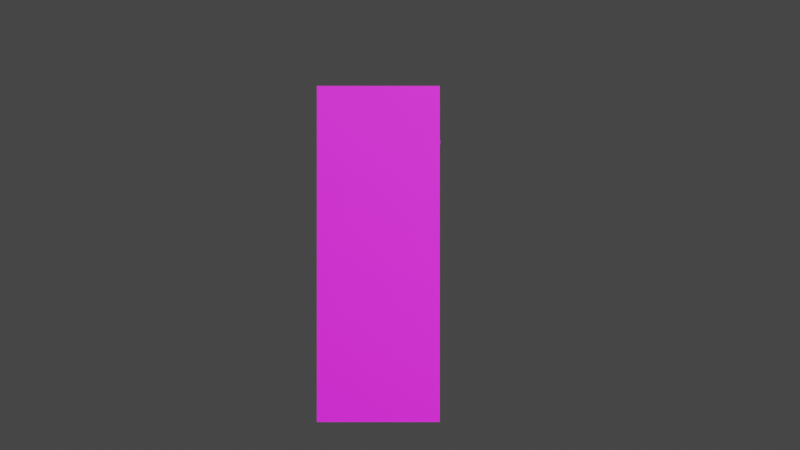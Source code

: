 # Source: 8_0.blend  (saved by Blender 3.4.6; exported with 4.5.12 LTS)
import bpy
from mathutils import Matrix  # noqa: F401  (used for matrix-valued properties, if any)

bpy.ops.wm.read_factory_settings(use_empty=True)
scene = bpy.context.scene
scene.name = 'Scene'

# ---- collections
col_collection = bpy.data.collections.new('Collection'); scene.collection.children.link(col_collection)

# ---- images (referenced by path relative to the original .blend; pixels are not part of the script)
import os
ASSET_DIR = os.environ.get("B2B_ASSET_DIR", "")  # directory of the original .blend (textures are referenced by path, not embedded)
HERE = os.path.dirname(os.path.abspath(__file__))  # packed textures are extracted next to this script under _unpacked/

def load_image(name, relpath, width, height, colorspace="sRGB"):
    """Load a texture the original file referenced (path relative to the .blend, or extracted next to this script)."""
    p = next((c for c in (os.path.join(HERE, relpath), os.path.join(ASSET_DIR, relpath)) if relpath and os.path.exists(c)), "")
    if p:
        img = bpy.data.images.load(p, check_existing=True)
        img.name = name
    else:  # same state as the original file: an image datablock whose file is absent (Cycles renders it pink)
        img = bpy.data.images.new(name, width, height)
        img.source = "FILE"
        img.filepath = "//" + (relpath or name)
    img.colorspace_settings.name = colorspace
    return img
img_8_0_png = load_image('8-0.PNG', '8-0.PNG', 1024, 1024, 'sRGB')
img_8_0_norm_png = load_image('8-0_norm.png', '8-0_norm.png', 1024, 1024, 'sRGB')
img_8_0_spec_png = load_image('8-0_spec.png', '8-0_spec.png', 1024, 1024, 'sRGB')

# ---- materials (node trees are filled in below, after node groups)
mat_8_0 = bpy.data.materials.new('8-0')
mat_8_0.surface_render_method = 'BLENDED'
mat_8_0.blend_method = 'BLEND'
mat_8_0.use_transparency_overlap = False
mat_8_0.show_transparent_back = False
mat_8_0.use_backface_culling = True

# ---- material node trees
mat_8_0.use_nodes = True; mat_8_0.node_tree.nodes.clear()
_N = mat_8_0.node_tree.nodes; _L = mat_8_0.node_tree.links
n0 = _N.new('ShaderNodeBsdfPrincipled'); n0.name = 'Principled BSDF'; n0.location = (0, 300)
n0.distribution = 'GGX'
n0.subsurface_method = 'RANDOM_WALK_SKIN'
n0.inputs[3].default_value = 1.45
n0.inputs[27].default_value = (0.0, 0.0, 0.0, 1.0)
n0.inputs[28].default_value = 1.0
n1 = _N.new('ShaderNodeOutputMaterial'); n1.name = 'Material Output'; n1.location = (300, 300)
n2 = _N.new('ShaderNodeTexImage'); n2.name = 'Image Texture'; n2.location = (-555, 295)
n2.image = img_8_0_png
n2.interpolation = 'Closest'
n2.extension = 'CLIP'
n3 = _N.new('ShaderNodeTexImage'); n3.name = 'Image Texture.001'; n3.location = (-525, -44)
n3.image = img_8_0_norm_png
n3.interpolation = 'Closest'
n4 = _N.new('ShaderNodeTexImage'); n4.name = 'Image Texture.002'; n4.location = (-883, -66)
n4.image = img_8_0_spec_png
n5 = _N.new('ShaderNodeInvert'); n5.name = 'Invert'; n5.location = (-180, -31)
_L.new(n2.outputs[0], n0.inputs[0])
_L.new(n2.outputs[1], n0.inputs[4])
_L.new(n0.outputs[0], n1.inputs[0])
_L.new(n3.outputs[0], n0.inputs[5])
_L.new(n4.outputs[0], n0.inputs[1])
_L.new(n4.outputs[0], n0.inputs[13])
_L.new(n4.outputs[0], n5.inputs[1])
_L.new(n5.outputs[0], n0.inputs[2])
n1.is_active_output = True

# ---- world
world_world = bpy.data.worlds.new('World'); scene.world = world_world
world_world.use_nodes = True; world_world.node_tree.nodes.clear()
_N = world_world.node_tree.nodes; _L = world_world.node_tree.links
n0 = _N.new('ShaderNodeOutputWorld'); n0.name = 'World Output'; n0.location = (300, 300)
n1 = _N.new('ShaderNodeBackground'); n1.name = 'Background'; n1.location = (10, 300)
n1.inputs[0].default_value = (0.05088, 0.05088, 0.05088, 1.0)
_L.new(n1.outputs[0], n0.inputs[0])
n0.is_active_output = True
world_world.color = (0.05088, 0.05088, 0.05088)
world_world.use_sun_shadow = False
world_world.sun_shadow_jitter_overblur = 0.0

# ---- cameras
cam_camera = bpy.data.cameras.new('Camera')
cam_camera.clip_end = 100.0
cam_camera.ortho_scale = 7.314

# ---- lights
light_light = bpy.data.lights.new('Light', 'SUN')
light_light.transmission_factor = 0.0
light_light.angle = 0.1993
light_light.energy = 5.0
light_light.shadow_soft_size = 0.1
light_light.shadow_cascade_max_distance = 1000.0

# ---- meshes
me_8_0 = bpy.data.meshes.new('8-0')
me_8_0.from_pydata([(-0.1826, -0.5, 0.0), (0.1826, -0.5, 0.0), (-0.1826, 0.5, 0.0), (0.1826, 0.5, 0.0)], [], [(0, 1, 3, 2)])
_uv = me_8_0.uv_layers.new(name='UVMap')
_uv.uv.foreach_set('vector', [0.0, 0.0, 1.0, 0.0, 1.0, 1.0, 0.0, 1.0])
me_8_0.materials.append(mat_8_0)
me_8_0.update()
me_cube = bpy.data.meshes.new('Cube')
me_cube.from_pydata([(-2.98e-08, -0.05225, -0.01718), (-2.98e-08, -0.05225, 0.02614), (-0.05225, 1.722e-09, -0.01718), (-0.05225, 1.722e-09, 0.02614), (0.05225, 1.339e-08, -0.01718), (0.05225, 1.339e-08, 0.02614), (-1.813e-08, 0.05225, -0.01718), (-1.813e-08, 0.05225, 0.02614), (-0.04363, 2.72e-09, -0.02408), (-2.98e-08, -0.04363, -0.02408), (-2.006e-08, 0.04363, -0.02408), (0.04363, 1.247e-08, -0.02408), (-2.98e-08, -0.04706, 0.02934), (-0.04706, 2.323e-09, 0.02934), (-1.929e-08, 0.04706, 0.02934), (0.04706, 1.284e-08, 0.02934), (-2.98e-08, -0.05225, 0.03331), (-0.05225, 1.722e-09, 0.03331), (-1.813e-08, 0.05225, 0.03331), (0.05225, 1.339e-08, 0.03331), (-2.98e-08, -0.03049, 0.05151), (-0.03049, 4.241e-09, 0.05151), (-2.299e-08, 0.03049, 0.05151), (0.03049, 1.105e-08, 0.05151), (0.0005277, -0.0425, 0.07387), (-0.04737, 2.609e-09, 0.07292), (-1.922e-08, 0.04737, 0.07292), (0.04251, -0.0005137, 0.07387), (0.0005277, -0.02622, 0.09253), (-0.02518, -0.0005137, 0.09253), (0.0005277, 0.02519, 0.09253), (0.02623, -0.0005137, 0.09253), (0.0003163, -0.04202, 0.07387), (-0.04167, -3.001e-05, 0.07387), (0.0003163, 0.04196, 0.07387), (0.0423, -3e-05, 0.07387), (0.0005277, -0.02622, 0.3281), (-0.02518, -0.0005137, 0.3281), (0.0005277, 0.02519, 0.3281), (0.02623, -0.0005137, 0.3281), (0.0005277, -0.01897, 0.3347), (-0.01793, -0.0005137, 0.3347), (0.0005277, 0.01795, 0.3347), (0.01899, -0.0005137, 0.3347), (0.0005277, -0.02444, 0.3382), (-0.0234, -0.0005137, 0.3382), (0.0005277, 0.02342, 0.3382), (0.02446, -0.0005137, 0.3382), (0.0005277, -0.02444, 0.3561), (-0.0234, -0.0005137, 0.3561), (0.0005277, 0.02342, 0.3561), (0.02446, -0.0005137, 0.3561), (0.0005277, -0.01576, 0.3591), (-0.01472, -0.0005137, 0.3591), (0.0005277, 0.01473, 0.3591), (0.01577, -0.0005137, 0.3591), (0.0005277, -0.01978, 0.3643), (-0.01874, -0.0005137, 0.3643), (0.0005277, 0.01875, 0.3643), (0.01979, -0.0005137, 0.3643), (0.0005277, -0.01978, 0.3876), (-0.01874, -0.0005137, 0.3876), (0.0005277, 0.01875, 0.3876), (0.01979, -0.0005137, 0.3876), (0.0005277, -0.01978, 0.391), (-0.01874, -0.0005137, 0.391), (0.0005277, 0.01875, 0.391), (0.01979, -0.0005137, 0.391), (0.0005277, -0.01417, 0.3935), (-0.01874, 0.005095, 0.3935), (0.0005277, 0.02436, 0.3935), (0.01979, 0.005095, 0.3935), (0.0005277, -0.03581, 0.4035), (-0.04037, 0.005095, 0.4035), (0.0005277, 0.046, 0.4035), (0.04143, 0.005095, 0.4035), (0.0005277, -0.01328, 0.4126), (-0.01785, 0.005095, 0.4126), (0.0005277, 0.02347, 0.4126), (0.0189, 0.005095, 0.4126), (0.0005277, -0.01328, 0.4201), (-0.01785, 0.005095, 0.4201), (0.0005277, 0.02347, 0.4201), (0.0189, 0.005095, 0.4201), (0.0002899, -0.01307, 0.4209), (-0.008112, 0.005095, 0.4219), (0.0002899, 0.007538, 0.4209), (0.01059, -0.002765, 0.4209), (0.0002899, -0.01307, 0.4843), (-0.01001, -0.002765, 0.4843), (0.0002899, 0.007538, 0.4843), (0.01059, -0.002765, 0.4843), (-0.01001, -0.002765, 0.5047), (-0.006855, -0.002765, 0.5137), (-0.01359, -0.002765, 0.5212), (-0.01001, -0.03255, 0.4843), (-0.01001, -0.03255, 0.5047), (-0.01001, -0.06569, 0.4667), (-0.01001, -0.06569, 0.4871), (-0.007317, -0.061, 0.4708), (-0.007317, -0.061, 0.4871), (0.0002899, 0.007538, 0.5122), (0.01059, -0.002765, 0.5122), (0.0002899, -0.01307, 0.5122), (-0.2072, -0.07278, 0.4736), (-0.2072, -0.07278, 0.4944), (-0.2072, -0.04977, 0.4736), (-0.2072, -0.04977, 0.4944), (-0.1782, -0.07278, 0.4736), (-0.1782, -0.07278, 0.4944), (-0.1782, -0.04977, 0.4736), (-0.1782, -0.04977, 0.4944), (-0.2654, -0.04663, 0.4736), (-0.2654, -0.04663, 0.5003), (-0.2654, -0.02886, 0.4736), (-0.2654, -0.02886, 0.5003), (-0.2504, -0.04663, 0.4736), (-0.2504, -0.04663, 0.5003), (-0.2504, -0.02886, 0.4736), (-0.2504, -0.02886, 0.5003), (-0.2701, -0.06318, 0.4736), (-0.2701, -0.06318, 0.6103), (-0.2701, -0.04363, 0.4736), (-0.2701, -0.04363, 0.6103), (-0.255, -0.06318, 0.4736), (-0.255, -0.06318, 0.6103), (-0.255, -0.04363, 0.4736), (-0.255, -0.04363, 0.6103), (-0.3114, -0.1631, 0.4736), (-0.3114, -0.1631, 0.6062), (-0.3114, -0.1049, 0.4736), (-0.3114, -0.1049, 0.6062), (-0.1258, -0.1631, 0.4736), (-0.1258, -0.1631, 0.6062), (-0.1258, -0.1049, 0.4736), (-0.1258, -0.1049, 0.6062), (-0.003128, -0.004293, 0.4968), (-0.003128, -0.004293, 0.5058), (-0.003128, 0.006882, 0.4968), (-0.003128, 0.006882, 0.5058), (0.01005, -0.004293, 0.4968), (0.01005, -0.004293, 0.5058), (0.01005, 0.006882, 0.4968), (0.01005, 0.006882, 0.5058), (0.01005, 0.03362, 0.4932), (-0.003128, 0.03362, 0.4932), (-0.003128, 0.03576, 0.5018), (0.01005, 0.03576, 0.5018), (0.003576, 0.04675, 0.4835), (0.003576, 0.05197, 0.4908), (0.005395, 0.05848, 0.4691), (0.005395, 0.06668, 0.4727), (-0.003128, 0.04675, 0.4835), (-0.003128, 0.05197, 0.4908), (-0.003128, 0.05848, 0.4691), (-0.003128, 0.06668, 0.4727), (-0.002784, -0.004293, 0.4989), (-0.002784, -0.004293, 0.5039), (-0.002784, 0.001979, 0.4989), (-0.002784, 0.001979, 0.5039), (-0.002784, 0.01699, 0.4969), (-0.002784, 0.01818, 0.5017), (-0.001416, 0.02435, 0.4914), (-0.001416, 0.02728, 0.4955), (-0.01165, 0.05848, 0.4691), (-0.01165, 0.06668, 0.4727), (-0.003128, -0.01547, 0.4968), (-0.003128, -0.01547, 0.5058), (0.01005, -0.01547, 0.4968), (0.01005, -0.01547, 0.5058), (0.01005, -0.04221, 0.4932), (-0.003128, -0.04221, 0.4932), (-0.003128, -0.04434, 0.5018), (0.01005, -0.04434, 0.5018), (0.003576, -0.05533, 0.4835), (0.003576, -0.06055, 0.4908), (0.005395, -0.06706, 0.4691), (0.005395, -0.07527, 0.4727), (-0.003128, -0.05533, 0.4835), (-0.003128, -0.06055, 0.4908), (-0.003128, -0.06706, 0.4691), (-0.003128, -0.07527, 0.4727), (-0.002784, -0.01056, 0.4989), (-0.002784, -0.01056, 0.5039), (-0.002784, -0.02557, 0.4969), (-0.002784, -0.02677, 0.5017), (-0.001416, -0.03294, 0.4914), (-0.001416, -0.03587, 0.4955), (-0.01165, -0.06706, 0.4691), (-0.01165, -0.07527, 0.4727), (0.0002899, 0.007538, 0.5195), (0.01059, -0.002765, 0.5195), (0.0002899, -0.01307, 0.5195), (0.00029, -0.02938, 0.5819), (0.01059, -0.03968, 0.5819), (0.00029, -0.04999, 0.5819), (0.0002899, 0.04455, 0.586), (0.01059, 0.03425, 0.586), (0.0002899, 0.02394, 0.586), (0.00029, -0.02938, 0.6242), (0.01059, -0.03968, 0.6242), (0.00029, -0.04999, 0.6242), (0.0002899, 0.04455, 0.6282), (0.01059, 0.03425, 0.6282), (0.0002899, 0.02394, 0.6282), (0.00029, -0.01034, 0.6509), (0.01059, -0.02065, 0.6509), (0.0002899, -0.03095, 0.6509), (0.0002899, 0.02478, 0.6508), (0.01059, 0.01448, 0.6508), (0.0002899, 0.004177, 0.6508), (0.00029, -0.009979, 0.6523), (0.01059, -0.01235, 0.6623), (0.00029, -0.01472, 0.6723), (0.0002899, 0.007492, 0.6723), (0.01059, 0.005548, 0.6622), (0.0002899, 0.003604, 0.652), (0.0002899, -0.003336, 0.677), (0.01059, -0.003122, 0.6669), (0.0002899, -0.002908, 0.6568), (-0.005977, -0.06253, 0.9473), (-0.005977, -0.116, 0.9226), (-0.005977, 0.118, 0.713), (-0.005977, 0.118, 0.9226), (-0.005977, -0.1803, 0.8178), (-0.005977, 0.1823, 0.8178), (-0.005977, 0.09108, 0.8178), (-0.005977, 0.06336, 0.9473), (-0.005977, -0.06253, 0.6883), (-0.005977, -0.0001173, 0.6733), (-0.005977, -0.0902, 0.8178), (-0.005977, -0.0001173, 0.8178), (-0.005977, -0.0001173, 0.8892), (-0.005977, -0.0001173, 0.7455), (-0.005977, -0.07356, 0.7588), (-0.005977, -0.07374, 0.8761), (-0.005977, 0.07463, 0.8761), (-0.005977, 0.07444, 0.7588), (0.0125, 0.1931, 0.825), (0.0125, 0.1894, 0.8553), (0.0125, 0.1784, 0.8845), (0.0125, 0.1606, 0.9113), (0.0125, 0.1366, 0.9349), (0.0125, 0.1073, 0.9542), (0.0125, 0.07395, 0.9686), (0.0125, 0.03774, 0.9774), (0.0125, 7.969e-05, 0.9804), (0.0125, -0.03758, 0.9774), (0.0125, -0.07379, 0.9686), (0.0125, -0.1072, 0.9542), (0.0125, -0.1364, 0.9349), (0.0125, -0.1604, 0.9113), (0.0125, -0.1783, 0.8845), (0.0125, -0.1892, 0.8553), (0.0125, -0.193, 0.825), (0.0125, -0.1892, 0.7947), (0.0125, -0.1783, 0.7656), (0.0125, -0.1604, 0.7387), (0.0125, -0.1364, 0.7152), (0.0125, -0.1072, 0.6958), (0.0125, -0.07379, 0.6815), (0.0125, -0.03758, 0.6726), (0.0125, 7.969e-05, 0.6697), (0.0125, 0.03774, 0.6726), (0.0125, 0.07395, 0.6815), (0.0125, 0.1073, 0.6958), (0.0125, 0.1366, 0.7152), (0.0125, 0.1606, 0.7387), (0.0125, 0.1784, 0.7656), (0.0125, 0.1894, 0.7947), (-0.004693, 0.1931, 0.825), (-0.004693, 0.1894, 0.8553), (-0.004693, 0.1784, 0.8845), (-0.004693, 0.1606, 0.9113), (-0.004693, 0.1366, 0.9349), (-0.004693, 0.1073, 0.9542), (-0.004693, 0.07395, 0.9686), (-0.004693, 0.03774, 0.9774), (-0.004693, 7.969e-05, 0.9804), (-0.004693, -0.03758, 0.9774), (-0.004693, -0.07379, 0.9686), (-0.004693, -0.1072, 0.9542), (-0.004693, -0.1364, 0.9349), (-0.004693, -0.1604, 0.9113), (-0.004693, -0.1783, 0.8845), (-0.004693, -0.1892, 0.8553), (-0.004693, -0.193, 0.825), (-0.004693, -0.1892, 0.7947), (-0.004693, -0.1783, 0.7656), (-0.004693, -0.1604, 0.7387), (-0.004693, -0.1364, 0.7152), (-0.004693, -0.1072, 0.6958), (-0.004693, -0.07379, 0.6815), (-0.004693, -0.03758, 0.6726), (-0.004693, 7.969e-05, 0.6697), (-0.004693, 0.03774, 0.6726), (-0.004693, 0.07395, 0.6815), (-0.004693, 0.1073, 0.6958), (-0.004693, 0.1366, 0.7152), (-0.004693, 0.1606, 0.7387), (-0.004693, 0.1784, 0.7656), (-0.004693, 0.1894, 0.7947), (-1.813e-08, 0.05225, -0.01718), (-1.813e-08, 0.05225, 0.02614), (0.05225, 1.339e-08, 0.02614), (0.05225, 1.339e-08, -0.01718), (0.05225, 1.339e-08, -0.01718), (0.05225, 1.339e-08, 0.02614), (-2.98e-08, -0.05225, 0.02614), (-2.98e-08, -0.05225, -0.01718), (0.05225, 1.339e-08, 0.02614), (-1.813e-08, 0.05225, 0.02614), (-1.929e-08, 0.04706, 0.02934), (0.04706, 1.284e-08, 0.02934), (-0.04363, 2.72e-09, -0.02408), (-2.006e-08, 0.04363, -0.02408), (0.04363, 1.247e-08, -0.02408), (-2.98e-08, -0.04363, -0.02408), (-1.813e-08, 0.05225, -0.01718), (0.05225, 1.339e-08, -0.01718), (0.04363, 1.247e-08, -0.02408), (-2.006e-08, 0.04363, -0.02408), (0.05225, 1.339e-08, -0.01718), (-2.98e-08, -0.05225, -0.01718), (-2.98e-08, -0.04363, -0.02408), (0.04363, 1.247e-08, -0.02408), (0.04706, 1.284e-08, 0.02934), (-1.929e-08, 0.04706, 0.02934), (-1.813e-08, 0.05225, 0.03331), (0.05225, 1.339e-08, 0.03331), (-2.98e-08, -0.05225, 0.02614), (0.05225, 1.339e-08, 0.02614), (0.04706, 1.284e-08, 0.02934), (-2.98e-08, -0.04706, 0.02934), (0.05225, 1.339e-08, 0.03331), (-1.813e-08, 0.05225, 0.03331), (-2.299e-08, 0.03049, 0.05151), (0.03049, 1.105e-08, 0.05151), (-2.98e-08, -0.04706, 0.02934), (0.04706, 1.284e-08, 0.02934), (0.05225, 1.339e-08, 0.03331), (-2.98e-08, -0.05225, 0.03331), (-2.98e-08, -0.03049, 0.05151), (0.03049, 1.105e-08, 0.05151), (0.04251, -0.0005137, 0.07387), (0.0005277, -0.0425, 0.07387), (-2.98e-08, -0.05225, 0.03331), (0.05225, 1.339e-08, 0.03331), (0.03049, 1.105e-08, 0.05151), (-2.98e-08, -0.03049, 0.05151), (0.04251, -0.0005137, 0.07387), (-1.922e-08, 0.04737, 0.07292), (0.0005277, 0.02519, 0.09253), (0.02623, -0.0005137, 0.09253), (0.03049, 1.105e-08, 0.05151), (-2.299e-08, 0.03049, 0.05151), (-1.922e-08, 0.04737, 0.07292), (0.04251, -0.0005137, 0.07387), (0.0005277, -0.0425, 0.07387), (0.04251, -0.0005137, 0.07387), (0.02623, -0.0005137, 0.09253), (0.0005277, -0.02622, 0.09253), (0.04251, -0.0005137, 0.07387), (-1.922e-08, 0.04737, 0.07292), (0.0003163, 0.04196, 0.07387), (0.0423, -3e-05, 0.07387), (0.02623, -0.0005137, 0.3281), (0.0005277, 0.02519, 0.3281), (0.0005277, 0.01795, 0.3347), (0.01899, -0.0005137, 0.3347), (0.0005277, -0.02622, 0.09253), (0.02623, -0.0005137, 0.09253), (0.02623, -0.0005137, 0.3281), (0.0005277, -0.02622, 0.3281), (0.02623, -0.0005137, 0.09253), (0.0005277, 0.02519, 0.09253), (0.0005277, 0.02519, 0.3281), (0.02623, -0.0005137, 0.3281), (0.0005277, -0.01897, 0.3347), (0.01899, -0.0005137, 0.3347), (0.02446, -0.0005137, 0.3382), (0.0005277, -0.02444, 0.3382), (0.0005277, -0.02622, 0.3281), (0.02623, -0.0005137, 0.3281), (0.01899, -0.0005137, 0.3347), (0.0005277, -0.01897, 0.3347), (0.01899, -0.0005137, 0.3347), (0.0005277, 0.01795, 0.3347), (0.0005277, 0.02342, 0.3382), (0.02446, -0.0005137, 0.3382), (0.02446, -0.0005137, 0.3561), (0.0005277, 0.02342, 0.3561), (0.0005277, 0.01473, 0.3591), (0.01577, -0.0005137, 0.3591), (0.02446, -0.0005137, 0.3382), (0.0005277, 0.02342, 0.3382), (0.0005277, 0.02342, 0.3561), (0.02446, -0.0005137, 0.3561), (0.0005277, -0.02444, 0.3382), (0.02446, -0.0005137, 0.3382), (0.02446, -0.0005137, 0.3561), (0.0005277, -0.02444, 0.3561), (0.0005277, -0.01576, 0.3591), (0.01577, -0.0005137, 0.3591), (0.01979, -0.0005137, 0.3643), (0.0005277, -0.01978, 0.3643), (0.0005277, -0.02444, 0.3561), (0.02446, -0.0005137, 0.3561), (0.01577, -0.0005137, 0.3591), (0.0005277, -0.01576, 0.3591), (0.01979, -0.0005137, 0.3643), (0.0005277, 0.01875, 0.3643), (0.0005277, 0.01875, 0.3876), (0.01979, -0.0005137, 0.3876), (0.01577, -0.0005137, 0.3591), (0.0005277, 0.01473, 0.3591), (0.0005277, 0.01875, 0.3643), (0.01979, -0.0005137, 0.3643), (0.01979, -0.0005137, 0.3876), (0.0005277, 0.01875, 0.3876), (0.0005277, 0.01875, 0.391), (0.01979, -0.0005137, 0.391), (0.0005277, -0.01978, 0.3643), (0.01979, -0.0005137, 0.3643), (0.01979, -0.0005137, 0.3876), (0.0005277, -0.01978, 0.3876), (0.0005277, -0.01978, 0.391), (0.01979, -0.0005137, 0.391), (0.01979, 0.005095, 0.3935), (0.0005277, -0.01417, 0.3935), (0.0005277, -0.01978, 0.3876), (0.01979, -0.0005137, 0.3876), (0.01979, -0.0005137, 0.391), (0.0005277, -0.01978, 0.391), (0.01979, 0.005095, 0.3935), (0.0005277, 0.02436, 0.3935), (0.0005277, 0.046, 0.4035), (0.04143, 0.005095, 0.4035), (0.01979, -0.0005137, 0.391), (0.0005277, 0.01875, 0.391), (0.0005277, 0.02436, 0.3935), (0.01979, 0.005095, 0.3935), (0.0005277, -0.01417, 0.3935), (0.01979, 0.005095, 0.3935), (0.04143, 0.005095, 0.4035), (0.0005277, -0.03581, 0.4035), (0.0005277, -0.01328, 0.4126), (0.0189, 0.005095, 0.4126), (0.0189, 0.005095, 0.4201), (0.0005277, -0.01328, 0.4201), (0.0005277, -0.03581, 0.4035), (0.04143, 0.005095, 0.4035), (0.0189, 0.005095, 0.4126), (0.0005277, -0.01328, 0.4126), (0.04143, 0.005095, 0.4035), (0.0005277, 0.046, 0.4035), (0.0005277, 0.02347, 0.4126), (0.0189, 0.005095, 0.4126), (0.0189, 0.005095, 0.4201), (0.0005277, 0.02347, 0.4201), (0.0002899, 0.007538, 0.4209), (0.01059, -0.002765, 0.4209), (0.0189, 0.005095, 0.4126), (0.0005277, 0.02347, 0.4126), (0.0005277, 0.02347, 0.4201), (0.0189, 0.005095, 0.4201), (0.0002899, -0.01307, 0.4209), (0.01059, -0.002765, 0.4209), (0.01059, -0.002765, 0.4843), (0.0002899, -0.01307, 0.4843), (0.0005277, -0.01328, 0.4201), (0.0189, 0.005095, 0.4201), (0.01059, -0.002765, 0.4209), (0.0002899, -0.01307, 0.4209), (0.01059, -0.002765, 0.4209), (0.0002899, 0.007538, 0.4209), (0.0002899, 0.007538, 0.4843), (0.01059, -0.002765, 0.4843), (0.0002899, -0.01307, 0.4843), (0.01059, -0.002765, 0.4843), (0.01059, -0.002765, 0.5122), (0.0002899, -0.01307, 0.5122), (0.01059, -0.002765, 0.4843), (0.0002899, 0.007538, 0.4843), (0.0002899, 0.007538, 0.5122), (0.01059, -0.002765, 0.5122), (0.01005, 0.006882, 0.4968), (0.01005, 0.006882, 0.5058), (0.01005, -0.004293, 0.5058), (0.01005, -0.004293, 0.4968), (-0.003128, 0.006882, 0.4968), (0.01005, 0.006882, 0.4968), (0.01005, -0.004293, 0.4968), (-0.003128, -0.004293, 0.4968), (0.01005, 0.006882, 0.5058), (-0.003128, 0.006882, 0.5058), (-0.003128, -0.004293, 0.5058), (0.01005, -0.004293, 0.5058), (-0.003128, 0.006882, 0.5058), (0.01005, 0.006882, 0.5058), (0.01005, 0.03576, 0.5018), (-0.003128, 0.03576, 0.5018), (0.01005, 0.006882, 0.5058), (0.01005, 0.006882, 0.4968), (0.01005, 0.03362, 0.4932), (0.01005, 0.03576, 0.5018), (0.01005, 0.006882, 0.4968), (-0.003128, 0.006882, 0.4968), (-0.003128, 0.03362, 0.4932), (0.01005, 0.03362, 0.4932), (-0.003128, 0.03576, 0.5018), (0.01005, 0.03576, 0.5018), (0.003576, 0.05197, 0.4908), (-0.003128, 0.05197, 0.4908), (0.01005, 0.03576, 0.5018), (0.01005, 0.03362, 0.4932), (0.003576, 0.04675, 0.4835), (0.003576, 0.05197, 0.4908), (-0.003128, 0.05197, 0.4908), (0.003576, 0.05197, 0.4908), (0.005395, 0.06668, 0.4727), (-0.003128, 0.06668, 0.4727), (0.003576, 0.05197, 0.4908), (0.003576, 0.04675, 0.4835), (0.005395, 0.05848, 0.4691), (0.005395, 0.06668, 0.4727), (0.005395, 0.05848, 0.4691), (-0.003128, 0.05848, 0.4691), (-0.003128, 0.06668, 0.4727), (0.005395, 0.06668, 0.4727), (0.01005, 0.03362, 0.4932), (-0.003128, 0.03362, 0.4932), (-0.003128, 0.04675, 0.4835), (0.003576, 0.04675, 0.4835), (0.01005, -0.01547, 0.4968), (0.01005, -0.004293, 0.4968), (0.01005, -0.004293, 0.5058), (0.01005, -0.01547, 0.5058), (-0.003128, -0.01547, 0.4968), (-0.003128, -0.004293, 0.4968), (0.01005, -0.004293, 0.4968), (0.01005, -0.01547, 0.4968), (0.01005, -0.01547, 0.5058), (0.01005, -0.004293, 0.5058), (-0.003128, -0.004293, 0.5058), (-0.003128, -0.01547, 0.5058), (-0.003128, -0.01547, 0.5058), (-0.003128, -0.04434, 0.5018), (0.01005, -0.04434, 0.5018), (0.01005, -0.01547, 0.5058), (0.01005, -0.01547, 0.5058), (0.01005, -0.04434, 0.5018), (0.01005, -0.04221, 0.4932), (0.01005, -0.01547, 0.4968), (0.01005, -0.01547, 0.4968), (0.01005, -0.04221, 0.4932), (-0.003128, -0.04221, 0.4932), (-0.003128, -0.01547, 0.4968), (0.01005, -0.04434, 0.5018), (0.003576, -0.06055, 0.4908), (0.003576, -0.05533, 0.4835), (0.01005, -0.04221, 0.4932), (0.003576, -0.06055, 0.4908), (0.005395, -0.07527, 0.4727), (0.005395, -0.06706, 0.4691), (0.003576, -0.05533, 0.4835), (0.005395, -0.06706, 0.4691), (0.005395, -0.07527, 0.4727), (-0.003128, -0.07527, 0.4727), (-0.003128, -0.06706, 0.4691), (0.003576, -0.05533, 0.4835), (0.005395, -0.06706, 0.4691), (-0.003128, -0.06706, 0.4691), (-0.003128, -0.05533, 0.4835), (0.01005, -0.04221, 0.4932), (0.003576, -0.05533, 0.4835), (-0.003128, -0.05533, 0.4835), (-0.003128, -0.04221, 0.4932), (0.0002899, -0.01307, 0.5122), (0.01059, -0.002765, 0.5122), (0.01059, -0.002765, 0.5195), (0.0002899, -0.01307, 0.5195), (0.01059, -0.002765, 0.5122), (0.0002899, 0.007538, 0.5122), (0.0002899, 0.007538, 0.5195), (0.01059, -0.002765, 0.5195), (0.00029, -0.04999, 0.5819), (0.01059, -0.03968, 0.5819), (0.01059, -0.03968, 0.6242), (0.00029, -0.04999, 0.6242), (0.0002899, -0.01307, 0.5195), (0.01059, -0.002765, 0.5195), (0.01059, -0.03968, 0.5819), (0.00029, -0.04999, 0.5819), (0.01059, -0.002765, 0.5195), (0.0002899, 0.007538, 0.5195), (0.00029, -0.02938, 0.5819), (0.01059, -0.03968, 0.5819), (0.01059, 0.03425, 0.586), (0.0002899, 0.02394, 0.586), (0.0002899, 0.02394, 0.6282), (0.01059, 0.03425, 0.6282), (0.01059, -0.002765, 0.5195), (0.0002899, -0.01307, 0.5195), (0.0002899, 0.02394, 0.586), (0.01059, 0.03425, 0.586), (0.0002899, 0.007538, 0.5195), (0.01059, -0.002765, 0.5195), (0.01059, 0.03425, 0.586), (0.0002899, 0.04455, 0.586), (0.01059, -0.03968, 0.6242), (0.00029, -0.02938, 0.6242), (0.00029, -0.01034, 0.6509), (0.01059, -0.02065, 0.6509), (0.0002899, 0.04455, 0.586), (0.01059, 0.03425, 0.586), (0.01059, 0.03425, 0.6282), (0.0002899, 0.04455, 0.6282), (0.01059, -0.03968, 0.5819), (0.00029, -0.02938, 0.5819), (0.00029, -0.02938, 0.6242), (0.01059, -0.03968, 0.6242), (0.0002899, 0.04455, 0.6282), (0.01059, 0.03425, 0.6282), (0.01059, 0.01448, 0.6508), (0.0002899, 0.02478, 0.6508), (0.00029, -0.04999, 0.6242), (0.01059, -0.03968, 0.6242), (0.01059, -0.02065, 0.6509), (0.0002899, -0.03095, 0.6509), (0.01059, 0.03425, 0.6282), (0.0002899, 0.02394, 0.6282), (0.0002899, 0.004177, 0.6508), (0.01059, 0.01448, 0.6508), (0.0002899, -0.03095, 0.6509), (0.01059, -0.02065, 0.6509), (0.01059, -0.01235, 0.6623), (0.00029, -0.01472, 0.6723), (0.01059, -0.02065, 0.6509), (0.00029, -0.01034, 0.6509), (0.00029, -0.009979, 0.6523), (0.01059, -0.01235, 0.6623), (0.01059, 0.01448, 0.6508), (0.0002899, 0.004177, 0.6508), (0.0002899, 0.003604, 0.652), (0.01059, 0.005548, 0.6622), (0.0002899, 0.02478, 0.6508), (0.01059, 0.01448, 0.6508), (0.01059, 0.005548, 0.6622), (0.0002899, 0.007492, 0.6723), (0.01059, 0.005548, 0.6622), (0.0002899, 0.003604, 0.652), (0.0002899, -0.002908, 0.6568), (0.01059, -0.003122, 0.6669), (0.0002899, 0.007492, 0.6723), (0.01059, 0.005548, 0.6622), (0.01059, -0.003122, 0.6669), (0.0002899, -0.003336, 0.677), (0.00029, -0.01472, 0.6723), (0.01059, -0.01235, 0.6623), (0.01059, -0.003122, 0.6669), (0.0002899, -0.003336, 0.677), (0.01059, -0.01235, 0.6623), (0.00029, -0.009979, 0.6523), (0.0002899, -0.002908, 0.6568), (0.01059, -0.003122, 0.6669)], [(93, 92), (93, 94), (99, 100), (220, 221), (226, 225), (224, 230), (235, 220), (223, 227), (236, 227)], [(0, 1, 3, 2), (2, 3, 7, 6), (302, 303, 304, 305), (306, 307, 308, 309), (2, 6, 10, 8), (310, 311, 312, 313), (314, 315, 316, 317), (0, 2, 8, 9), (318, 319, 320, 321), (322, 323, 324, 325), (326, 327, 328, 329), (3, 1, 12, 13), (330, 331, 332, 333), (7, 3, 13, 14), (334, 335, 336, 337), (13, 12, 16, 17), (338, 339, 340, 341), (14, 13, 17, 18), (342, 343, 344, 345), (17, 16, 20, 21), (346, 347, 348, 349), (18, 17, 21, 22), (350, 351, 352, 353), (22, 21, 25, 26), (354, 355, 356, 357), (21, 20, 24, 25), (29, 28, 36, 37), (25, 24, 28, 29), (358, 359, 360, 361), (26, 25, 29, 30), (362, 363, 364, 365), (24, 25, 33, 32), (27, 24, 32, 35), (25, 26, 34, 33), (366, 367, 368, 369), (370, 371, 372, 373), (30, 29, 37, 38), (374, 375, 376, 377), (378, 379, 380, 381), (37, 36, 40, 41), (382, 383, 384, 385), (38, 37, 41, 42), (46, 45, 49, 50), (42, 41, 45, 46), (386, 387, 388, 389), (41, 40, 44, 45), (390, 391, 392, 393), (394, 395, 396, 397), (45, 44, 48, 49), (398, 399, 400, 401), (402, 403, 404, 405), (49, 48, 52, 53), (406, 407, 408, 409), (50, 49, 53, 54), (410, 411, 412, 413), (54, 53, 57, 58), (414, 415, 416, 417), (53, 52, 56, 57), (418, 419, 420, 421), (57, 56, 60, 61), (422, 423, 424, 425), (58, 57, 61, 62), (426, 427, 428, 429), (61, 60, 64, 65), (430, 431, 432, 433), (62, 61, 65, 66), (434, 435, 436, 437), (66, 65, 69, 70), (438, 439, 440, 441), (65, 64, 68, 69), (73, 72, 76, 77), (69, 68, 72, 73), (442, 443, 444, 445), (70, 69, 73, 74), (446, 447, 448, 449), (450, 451, 452, 453), (74, 73, 77, 78), (454, 455, 456, 457), (458, 459, 460, 461), (78, 77, 81, 82), (462, 463, 464, 465), (77, 76, 80, 81), (466, 467, 468, 469), (81, 80, 84, 85), (470, 471, 472, 473), (82, 81, 85, 86), (86, 85, 89, 90), (474, 475, 476, 477), (85, 84, 88, 89), (92, 89, 95, 96), (96, 95, 97, 98), (90, 88, 103, 101), (101, 103, 192, 190), (478, 479, 480, 481), (482, 483, 484, 485), (104, 105, 107, 106), (106, 107, 111, 110), (110, 111, 109, 108), (108, 109, 105, 104), (106, 110, 108, 104), (111, 107, 105, 109), (112, 113, 115, 114), (114, 115, 119, 118), (118, 119, 117, 116), (116, 117, 113, 112), (114, 118, 116, 112), (119, 115, 113, 117), (120, 121, 123, 122), (122, 123, 127, 126), (126, 127, 125, 124), (124, 125, 121, 120), (122, 126, 124, 120), (127, 123, 121, 125), (128, 129, 131, 130), (130, 131, 135, 134), (134, 135, 133, 132), (132, 133, 129, 128), (130, 134, 132, 128), (135, 131, 129, 133), (486, 487, 488, 489), (140, 141, 137, 136), (490, 491, 492, 493), (494, 495, 496, 497), (498, 499, 500, 501), (138, 139, 146, 145), (502, 503, 504, 505), (506, 507, 508, 509), (510, 511, 512, 513), (514, 515, 516, 517), (518, 519, 520, 521), (522, 523, 524, 525), (526, 527, 528, 529), (148, 152, 154, 150), (530, 531, 532, 533), (158, 156, 157, 159), (156, 136, 137, 157), (138, 136, 156, 158), (159, 157, 137, 139), (139, 146, 161, 159), (159, 161, 160, 158), (158, 160, 145, 138), (146, 153, 163, 161), (161, 163, 162, 160), (153, 155, 165, 163), (163, 165, 164, 162), (164, 165, 155, 154), (162, 164, 154, 152), (160, 162, 152, 145), (534, 535, 536, 537), (538, 539, 540, 541), (542, 543, 544, 545), (546, 547, 548, 549), (166, 171, 172, 167), (550, 551, 552, 553), (554, 555, 556, 557), (172, 179, 175, 173), (558, 559, 560, 561), (179, 181, 177, 175), (562, 563, 564, 565), (566, 567, 568, 569), (570, 571, 572, 573), (574, 575, 576, 577), (182, 183, 157, 156), (166, 182, 156, 136), (183, 167, 137, 157), (167, 183, 185, 172), (183, 182, 184, 185), (182, 166, 171, 184), (172, 185, 187, 179), (185, 184, 186, 187), (179, 187, 189, 181), (187, 186, 188, 189), (188, 180, 181, 189), (186, 178, 180, 188), (184, 171, 178, 186), (190, 192, 195, 193), (578, 579, 580, 581), (582, 583, 584, 585), (586, 587, 588, 589), (590, 591, 592, 593), (594, 595, 596, 597), (192, 190, 196, 198), (598, 601, 600, 599), (602, 605, 604, 603), (606, 609, 608, 607), (204, 202, 208, 210), (610, 611, 612, 613), (198, 196, 202, 204), (614, 617, 616, 615), (193, 195, 201, 199), (618, 619, 620, 621), (205, 207, 213, 211), (210, 208, 214, 216), (622, 625, 624, 623), (626, 627, 628, 629), (630, 633, 632, 631), (199, 201, 207, 205), (211, 213, 217, 219), (634, 635, 636, 637), (638, 639, 640, 641), (216, 214, 217, 219), (642, 645, 644, 643), (646, 649, 648, 647), (219, 217, 218), (650, 653, 652, 651), (654, 657, 656, 655), (658, 659, 660, 661), (662, 663, 664, 665), (235, 230, 231, 232), (234, 228, 229, 233), (232, 231, 226, 236), (231, 233, 237, 226), (230, 234, 233, 231), (239, 240, 241, 242, 243, 244, 245, 246, 247, 248, 249, 250, 251, 252, 253, 254, 255, 256, 257, 258, 259, 260, 261, 262, 263, 264, 265, 266, 267, 268, 269, 238), (271, 270, 301, 300, 299, 298, 297, 296, 295, 294, 293, 292, 291, 290, 289, 288, 287, 286, 285, 284, 283, 282, 281, 280, 279, 278, 277, 276, 275, 274, 273, 272), (260, 292, 293, 261), (247, 279, 280, 248), (261, 293, 294, 262), (248, 280, 281, 249), (262, 294, 295, 263), (249, 281, 282, 250), (263, 295, 296, 264), (250, 282, 283, 251), (264, 296, 297, 265), (251, 283, 284, 252), (238, 270, 271, 239), (265, 297, 298, 266), (252, 284, 285, 253), (239, 271, 272, 240), (266, 298, 299, 267), (253, 285, 286, 254), (240, 272, 273, 241), (267, 299, 300, 268), (254, 286, 287, 255), (241, 273, 274, 242), (268, 300, 301, 269), (255, 287, 288, 256), (242, 274, 275, 243), (269, 301, 270, 238), (256, 288, 289, 257), (243, 275, 276, 244), (257, 289, 290, 258), (244, 276, 277, 245), (258, 290, 291, 259), (245, 277, 278, 246), (259, 291, 292, 260), (246, 278, 279, 247), (6, 7, 303, 302), (7, 5, 304, 303), (5, 4, 305, 304), (4, 6, 302, 305), (4, 5, 307, 306), (5, 1, 308, 307), (1, 0, 309, 308), (0, 4, 306, 309), (5, 7, 311, 310), (7, 14, 312, 311), (14, 15, 313, 312), (15, 5, 310, 313), (8, 10, 315, 314), (10, 11, 316, 315), (11, 9, 317, 316), (9, 8, 314, 317), (6, 4, 319, 318), (4, 11, 320, 319), (11, 10, 321, 320), (10, 6, 318, 321), (4, 0, 323, 322), (0, 9, 324, 323), (9, 11, 325, 324), (11, 4, 322, 325), (15, 14, 327, 326), (14, 18, 328, 327), (18, 19, 329, 328), (19, 15, 326, 329), (1, 5, 331, 330), (5, 15, 332, 331), (15, 12, 333, 332), (12, 1, 330, 333), (19, 18, 335, 334), (18, 22, 336, 335), (22, 23, 337, 336), (23, 19, 334, 337), (12, 15, 339, 338), (15, 19, 340, 339), (19, 16, 341, 340), (16, 12, 338, 341), (20, 23, 343, 342), (23, 27, 344, 343), (27, 24, 345, 344), (24, 20, 342, 345), (16, 19, 347, 346), (19, 23, 348, 347), (23, 20, 349, 348), (20, 16, 346, 349), (27, 26, 351, 350), (26, 30, 352, 351), (30, 31, 353, 352), (31, 27, 350, 353), (23, 22, 355, 354), (22, 26, 356, 355), (26, 27, 357, 356), (27, 23, 354, 357), (24, 27, 359, 358), (27, 31, 360, 359), (31, 28, 361, 360), (28, 24, 358, 361), (27, 26, 363, 362), (26, 34, 364, 363), (34, 35, 365, 364), (35, 27, 362, 365), (39, 38, 367, 366), (38, 42, 368, 367), (42, 43, 369, 368), (43, 39, 366, 369), (28, 31, 371, 370), (31, 39, 372, 371), (39, 36, 373, 372), (36, 28, 370, 373), (31, 30, 375, 374), (30, 38, 376, 375), (38, 39, 377, 376), (39, 31, 374, 377), (40, 43, 379, 378), (43, 47, 380, 379), (47, 44, 381, 380), (44, 40, 378, 381), (36, 39, 383, 382), (39, 43, 384, 383), (43, 40, 385, 384), (40, 36, 382, 385), (43, 42, 387, 386), (42, 46, 388, 387), (46, 47, 389, 388), (47, 43, 386, 389), (51, 50, 391, 390), (50, 54, 392, 391), (54, 55, 393, 392), (55, 51, 390, 393), (47, 46, 395, 394), (46, 50, 396, 395), (50, 51, 397, 396), (51, 47, 394, 397), (44, 47, 399, 398), (47, 51, 400, 399), (51, 48, 401, 400), (48, 44, 398, 401), (52, 55, 403, 402), (55, 59, 404, 403), (59, 56, 405, 404), (56, 52, 402, 405), (48, 51, 407, 406), (51, 55, 408, 407), (55, 52, 409, 408), (52, 48, 406, 409), (59, 58, 411, 410), (58, 62, 412, 411), (62, 63, 413, 412), (63, 59, 410, 413), (55, 54, 415, 414), (54, 58, 416, 415), (58, 59, 417, 416), (59, 55, 414, 417), (63, 62, 419, 418), (62, 66, 420, 419), (66, 67, 421, 420), (67, 63, 418, 421), (56, 59, 423, 422), (59, 63, 424, 423), (63, 60, 425, 424), (60, 56, 422, 425), (64, 67, 427, 426), (67, 71, 428, 427), (71, 68, 429, 428), (68, 64, 426, 429), (60, 63, 431, 430), (63, 67, 432, 431), (67, 64, 433, 432), (64, 60, 430, 433), (71, 70, 435, 434), (70, 74, 436, 435), (74, 75, 437, 436), (75, 71, 434, 437), (67, 66, 439, 438), (66, 70, 440, 439), (70, 71, 441, 440), (71, 67, 438, 441), (68, 71, 443, 442), (71, 75, 444, 443), (75, 72, 445, 444), (72, 68, 442, 445), (76, 79, 447, 446), (79, 83, 448, 447), (83, 80, 449, 448), (80, 76, 446, 449), (72, 75, 451, 450), (75, 79, 452, 451), (79, 76, 453, 452), (76, 72, 450, 453), (75, 74, 455, 454), (74, 78, 456, 455), (78, 79, 457, 456), (79, 75, 454, 457), (83, 82, 459, 458), (82, 86, 460, 459), (86, 87, 461, 460), (87, 83, 458, 461), (79, 78, 463, 462), (78, 82, 464, 463), (82, 83, 465, 464), (83, 79, 462, 465), (84, 87, 467, 466), (87, 91, 468, 467), (91, 88, 469, 468), (88, 84, 466, 469), (80, 83, 471, 470), (83, 87, 472, 471), (87, 84, 473, 472), (84, 80, 470, 473), (87, 86, 475, 474), (86, 90, 476, 475), (90, 91, 477, 476), (91, 87, 474, 477), (88, 91, 479, 478), (91, 102, 480, 479), (102, 103, 481, 480), (103, 88, 478, 481), (91, 90, 483, 482), (90, 101, 484, 483), (101, 102, 485, 484), (102, 91, 482, 485), (142, 143, 487, 486), (143, 141, 488, 487), (141, 140, 489, 488), (140, 142, 486, 489), (138, 142, 491, 490), (142, 140, 492, 491), (140, 136, 493, 492), (136, 138, 490, 493), (143, 139, 495, 494), (139, 137, 496, 495), (137, 141, 497, 496), (141, 143, 494, 497), (139, 143, 499, 498), (143, 147, 500, 499), (147, 146, 501, 500), (146, 139, 498, 501), (143, 142, 503, 502), (142, 144, 504, 503), (144, 147, 505, 504), (147, 143, 502, 505), (142, 138, 507, 506), (138, 145, 508, 507), (145, 144, 509, 508), (144, 142, 506, 509), (146, 147, 511, 510), (147, 149, 512, 511), (149, 153, 513, 512), (153, 146, 510, 513), (147, 144, 515, 514), (144, 148, 516, 515), (148, 149, 517, 516), (149, 147, 514, 517), (153, 149, 519, 518), (149, 151, 520, 519), (151, 155, 521, 520), (155, 153, 518, 521), (149, 148, 523, 522), (148, 150, 524, 523), (150, 151, 525, 524), (151, 149, 522, 525), (150, 154, 527, 526), (154, 155, 528, 527), (155, 151, 529, 528), (151, 150, 526, 529), (144, 145, 531, 530), (145, 152, 532, 531), (152, 148, 533, 532), (148, 144, 530, 533), (168, 140, 535, 534), (140, 141, 536, 535), (141, 169, 537, 536), (169, 168, 534, 537), (166, 136, 539, 538), (136, 140, 540, 539), (140, 168, 541, 540), (168, 166, 538, 541), (169, 141, 543, 542), (141, 137, 544, 543), (137, 167, 545, 544), (167, 169, 542, 545), (167, 172, 547, 546), (172, 173, 548, 547), (173, 169, 549, 548), (169, 167, 546, 549), (169, 173, 551, 550), (173, 170, 552, 551), (170, 168, 553, 552), (168, 169, 550, 553), (168, 170, 555, 554), (170, 171, 556, 555), (171, 166, 557, 556), (166, 168, 554, 557), (173, 175, 559, 558), (175, 174, 560, 559), (174, 170, 561, 560), (170, 173, 558, 561), (175, 177, 563, 562), (177, 176, 564, 563), (176, 174, 565, 564), (174, 175, 562, 565), (176, 177, 567, 566), (177, 181, 568, 567), (181, 180, 569, 568), (180, 176, 566, 569), (174, 176, 571, 570), (176, 180, 572, 571), (180, 178, 573, 572), (178, 174, 570, 573), (170, 174, 575, 574), (174, 178, 576, 575), (178, 171, 577, 576), (171, 170, 574, 577), (103, 102, 579, 578), (102, 191, 580, 579), (191, 192, 581, 580), (192, 103, 578, 581), (102, 101, 583, 582), (101, 190, 584, 583), (190, 191, 585, 584), (191, 102, 582, 585), (195, 194, 587, 586), (194, 200, 588, 587), (200, 201, 589, 588), (201, 195, 586, 589), (192, 191, 591, 590), (191, 194, 592, 591), (194, 195, 593, 592), (195, 192, 590, 593), (191, 190, 595, 594), (190, 193, 596, 595), (193, 194, 597, 596), (194, 191, 594, 597), (197, 198, 599, 598), (198, 204, 600, 599), (204, 203, 601, 600), (203, 197, 598, 601), (191, 192, 603, 602), (192, 198, 604, 603), (198, 197, 605, 604), (197, 191, 602, 605), (190, 191, 607, 606), (191, 197, 608, 607), (197, 196, 609, 608), (196, 190, 606, 609), (200, 199, 611, 610), (199, 205, 612, 611), (205, 206, 613, 612), (206, 200, 610, 613), (196, 197, 615, 614), (197, 203, 616, 615), (203, 202, 617, 616), (202, 196, 614, 617), (194, 193, 619, 618), (193, 199, 620, 619), (199, 200, 621, 620), (200, 194, 618, 621), (202, 203, 623, 622), (203, 209, 624, 623), (209, 208, 625, 624), (208, 202, 622, 625), (201, 200, 627, 626), (200, 206, 628, 627), (206, 207, 629, 628), (207, 201, 626, 629), (203, 204, 631, 630), (204, 210, 632, 631), (210, 209, 633, 632), (209, 203, 630, 633), (207, 206, 635, 634), (206, 212, 636, 635), (212, 213, 637, 636), (213, 207, 634, 637), (206, 205, 639, 638), (205, 211, 640, 639), (211, 212, 641, 640), (212, 206, 638, 641), (209, 210, 643, 642), (210, 216, 644, 643), (216, 215, 645, 644), (215, 209, 642, 645), (208, 209, 647, 646), (209, 215, 648, 647), (215, 214, 649, 648), (214, 208, 646, 649), (215, 216, 651, 650), (216, 219, 652, 651), (219, 218, 653, 652), (218, 215, 650, 653), (214, 215, 655, 654), (215, 218, 656, 655), (218, 217, 657, 656), (217, 214, 654, 657), (213, 212, 659, 658), (212, 218, 660, 659), (218, 217, 661, 660), (217, 213, 658, 661), (212, 211, 663, 662), (211, 219, 664, 663), (219, 218, 665, 664), (218, 212, 662, 665)])
me_cube.polygons.foreach_set('use_smooth', [True] * 611)
_uv = me_cube.uv_layers.new(name='UVMap')
_uv.uv.foreach_set('vector', [0.375, 0.0, 0.625, 0.0, 0.625, 0.25, 0.375, 0.25, 0.375, 0.25, 0.625, 0.25, 0.625, 0.5, 0.375, 0.5, 0.6229, 0.00141, 0.6213, 0.05731, 0.4009, 0.05634, 0.4025, 0.0004448, 0.6265, 0.0009298, 0.6265, 0.05382, 0.3706, 0.05382, 0.3706, 0.0009298, 0.375, 0.25, 0.375, 0.5, 0.375, 0.5, 0.375, 0.25, 0.553, 0.0854, 0.4503, 0.08434, 0.4556, 0.08192, 0.5481, 0.08288, 0.4979, 0.2929, 0.4979, 0.2873, 0.5133, 0.2873, 0.5133, 0.2929, 0.375, 0.0, 0.375, 0.25, 0.375, 0.25, 0.375, 0.0, 0.3665, 0.01836, 0.6201, 0.01836, 0.5992, 0.02989, 0.3875, 0.02989, 0.6201, 0.04145, 0.3665, 0.04145, 0.3875, 0.02992, 0.5992, 0.02992, 0.4943, 0.08499, 0.4943, 0.08159, 0.4951, 0.0814, 0.4951, 0.08518, 0.625, 0.25, 0.625, 0.0, 0.625, 0.0, 0.625, 0.25, 0.531, 0.08499, 0.4789, 0.08624, 0.4813, 0.08492, 0.5282, 0.0838, 0.625, 0.5, 0.625, 0.25, 0.625, 0.25, 0.625, 0.5, 0.6263, 0.03873, 0.3697, 0.03883, 0.4231, 0.008598, 0.5728, 0.008541, 0.625, 0.25, 0.625, 0.0, 0.625, 0.0, 0.625, 0.25, 0.4943, 0.08159, 0.4943, 0.08499, 0.4935, 0.08518, 0.4935, 0.0814, 0.625, 0.5, 0.625, 0.25, 0.625, 0.25, 0.625, 0.5, 0.5901, 0.03329, 0.4215, 0.03355, 0.4215, 0.005128, 0.5901, 0.005128, 0.625, 0.25, 0.625, 0.0, 0.625, 0.0, 0.625, 0.25, 0.6263, 0.03873, 0.3697, 0.03883, 0.4231, 0.008598, 0.5728, 0.008541, 0.625, 0.5, 0.625, 0.25, 0.625, 0.25, 0.625, 0.5, 0.5529, 0.163, 0.5447, 0.233, 0.4548, 0.2316, 0.4663, 0.1616, 0.625, 0.5, 0.625, 0.25, 0.625, 0.25, 0.625, 0.5, 0.5901, 0.03329, 0.4215, 0.03355, 0.4215, 0.005128, 0.5901, 0.005128, 0.625, 0.25, 0.625, 0.0, 0.625, 0.0, 0.625, 0.25, 0.625, 0.25, 0.625, 0.0, 0.625, 0.0, 0.625, 0.25, 0.625, 0.25, 0.625, 0.0, 0.625, 0.0, 0.625, 0.25, 0.5529, 0.163, 0.5447, 0.233, 0.4548, 0.2316, 0.4663, 0.1616, 0.625, 0.5, 0.625, 0.25, 0.625, 0.25, 0.625, 0.5, 0.493, 0.2873, 0.493, 0.2931, 0.4922, 0.2927, 0.493, 0.2873, 0.625, 0.0, 0.625, 0.25, 0.625, 0.25, 0.625, 0.0, 0.625, 0.75, 0.625, 1.0, 0.625, 1.0, 0.625, 0.75, 0.625, 0.25, 0.625, 0.5, 0.625, 0.5, 0.625, 0.25, 0.4405, 0.3243, 0.4405, 0.1362, 0.5595, 0.1482, 0.5595, 0.3124, 0.4417, 0.1268, 0.5586, 0.1268, 0.5586, 0.3538, 0.4417, 0.3538, 0.625, 0.5, 0.625, 0.25, 0.625, 0.25, 0.625, 0.5, 0.4392, 0.1268, 0.5684, 0.1268, 0.5684, 0.3538, 0.4392, 0.3538, 0.5017, 0.2109, 0.5017, 0.2892, 0.4588, 0.3008, 0.4588, 0.1993, 0.625, 0.25, 0.625, 0.0, 0.625, 0.0, 0.625, 0.25, 0.4405, 0.3243, 0.4405, 0.1362, 0.5595, 0.1482, 0.5595, 0.3124, 0.625, 0.5, 0.625, 0.25, 0.625, 0.25, 0.625, 0.5, 0.625, 0.5, 0.625, 0.25, 0.625, 0.25, 0.625, 0.5, 0.625, 0.5, 0.625, 0.25, 0.625, 0.25, 0.625, 0.5, 0.5017, 0.2892, 0.5017, 0.2109, 0.5446, 0.1993, 0.5446, 0.3008, 0.625, 0.25, 0.625, 0.0, 0.625, 0.0, 0.625, 0.25, 0.4907, 0.3022, 0.4907, 0.3054, 0.489, 0.3048, 0.489, 0.3028, 0.4327, 0.3357, 0.4335, 0.3113, 0.4974, 0.3114, 0.4966, 0.3358, 0.625, 0.25, 0.625, 0.0, 0.625, 0.0, 0.625, 0.25, 0.5613, 0.3115, 0.5605, 0.3358, 0.4966, 0.3358, 0.4975, 0.3114, 0.5059, 0.3041, 0.5059, 0.3061, 0.5045, 0.3063, 0.5045, 0.3038, 0.625, 0.25, 0.625, 0.0, 0.625, 0.0, 0.625, 0.25, 0.5287, 0.2773, 0.5287, 0.2804, 0.527, 0.2798, 0.527, 0.2778, 0.625, 0.5, 0.625, 0.25, 0.625, 0.25, 0.625, 0.5, 0.4391, 0.2766, 0.4953, 0.2766, 0.4953, 0.2942, 0.4391, 0.2942, 0.625, 0.5, 0.625, 0.25, 0.625, 0.25, 0.625, 0.5, 0.5296, 0.285, 0.5296, 0.2869, 0.5281, 0.2872, 0.5281, 0.2847, 0.625, 0.25, 0.625, 0.0, 0.625, 0.0, 0.625, 0.25, 0.4953, 0.2967, 0.4391, 0.2967, 0.4391, 0.2942, 0.4953, 0.2942, 0.625, 0.25, 0.625, 0.0, 0.625, 0.0, 0.625, 0.25, 0.4953, 0.2766, 0.5515, 0.2766, 0.5515, 0.2942, 0.4953, 0.2942, 0.625, 0.5, 0.625, 0.25, 0.625, 0.25, 0.625, 0.5, 0.5559, 0.2238, 0.5559, 0.3204, 0.5104, 0.3345, 0.5104, 0.2378, 0.625, 0.25, 0.625, 0.0, 0.625, 0.0, 0.625, 0.25, 0.4953, 0.2942, 0.5515, 0.2942, 0.5515, 0.2967, 0.4953, 0.2967, 0.625, 0.5, 0.625, 0.25, 0.625, 0.25, 0.625, 0.5, 0.5656, 0.2706, 0.5656, 0.3062, 0.5001, 0.3262, 0.5001, 0.2506, 0.625, 0.5, 0.625, 0.25, 0.625, 0.25, 0.625, 0.5, 0.4649, 0.3345, 0.4649, 0.2378, 0.5104, 0.2238, 0.5104, 0.3204, 0.625, 0.25, 0.625, 0.0, 0.625, 0.0, 0.625, 0.25, 0.625, 0.25, 0.625, 0.0, 0.625, 0.0, 0.625, 0.25, 0.625, 0.25, 0.625, 0.0, 0.625, 0.0, 0.625, 0.25, 0.432, 0.3069, 0.432, 0.27, 0.4999, 0.2492, 0.4999, 0.3277, 0.625, 0.5, 0.625, 0.25, 0.625, 0.25, 0.625, 0.5, 0.4692, 0.2074, 0.4692, 0.2098, 0.4673, 0.2098, 0.4673, 0.2074, 0.4999, 0.3277, 0.4999, 0.2492, 0.568, 0.2708, 0.568, 0.3061, 0.625, 0.5, 0.625, 0.25, 0.625, 0.25, 0.625, 0.5, 0.5001, 0.2506, 0.5001, 0.3262, 0.4344, 0.3054, 0.4344, 0.2715, 0.4979, 0.3038, 0.5044, 0.3038, 0.5016, 0.3049, 0.4979, 0.3049, 0.625, 0.5, 0.625, 0.25, 0.625, 0.25, 0.625, 0.5, 0.4678, 0.2228, 0.4678, 0.2204, 0.4697, 0.2204, 0.4697, 0.2228, 0.625, 0.25, 0.625, 0.0, 0.625, 0.0, 0.625, 0.25, 0.5216, 0.2872, 0.518, 0.2872, 0.518, 0.2814, 0.5216, 0.2814, 0.625, 0.25, 0.625, 0.0, 0.625, 0.0, 0.625, 0.25, 0.5179, 0.297, 0.5179, 0.2994, 0.5177, 0.2983, 0.5177, 0.297, 0.625, 0.5, 0.625, 0.25, 0.625, 0.25, 0.625, 0.5, 0.625, 0.5, 0.625, 0.25, 0.625, 0.25, 0.625, 0.5, 0.5217, 0.2984, 0.5181, 0.2984, 0.5181, 0.2926, 0.5217, 0.2926, 0.625, 0.25, 0.625, 0.0, 0.625, 0.0, 0.625, 0.25, 0.625, 0.25, 0.625, 0.25, 0.625, 0.25, 0.625, 0.25, 0.625, 0.25, 0.625, 0.25, 0.625, 0.25, 0.625, 0.25, 0.0, 0.0, 0.0, 0.0, 0.0, 0.0, 0.0, 0.0, 0.0, 0.0, 0.0, 0.0, 0.0, 0.0, 0.0, 0.0, 0.4908, 0.3036, 0.4908, 0.3022, 0.4978, 0.3022, 0.4978, 0.3036, 0.5181, 0.2926, 0.5181, 0.2912, 0.5251, 0.2912, 0.5251, 0.2926, 0.375, 0.0, 0.625, 0.0, 0.625, 0.25, 0.375, 0.25, 0.375, 0.25, 0.625, 0.25, 0.625, 0.5, 0.375, 0.5, 0.375, 0.5, 0.625, 0.5, 0.625, 0.75, 0.375, 0.75, 0.375, 0.75, 0.625, 0.75, 0.625, 1.0, 0.375, 1.0, 0.125, 0.5, 0.375, 0.5, 0.375, 0.75, 0.125, 0.75, 0.625, 0.5, 0.875, 0.5, 0.875, 0.75, 0.625, 0.75, 0.375, 0.0, 0.625, 0.0, 0.625, 0.25, 0.375, 0.25, 0.375, 0.25, 0.625, 0.25, 0.625, 0.5, 0.375, 0.5, 0.375, 0.5, 0.625, 0.5, 0.625, 0.75, 0.375, 0.75, 0.375, 0.75, 0.625, 0.75, 0.625, 1.0, 0.375, 1.0, 0.125, 0.5, 0.375, 0.5, 0.375, 0.75, 0.125, 0.75, 0.625, 0.5, 0.875, 0.5, 0.875, 0.75, 0.625, 0.75, 0.375, 0.0, 0.625, 0.0, 0.625, 0.25, 0.375, 0.25, 0.375, 0.25, 0.625, 0.25, 0.625, 0.5, 0.375, 0.5, 0.375, 0.5, 0.625, 0.5, 0.625, 0.75, 0.375, 0.75, 0.375, 0.75, 0.625, 0.75, 0.625, 1.0, 0.375, 1.0, 0.125, 0.5, 0.375, 0.5, 0.375, 0.75, 0.125, 0.75, 0.625, 0.5, 0.875, 0.5, 0.875, 0.75, 0.625, 0.75, 0.375, 0.0, 0.625, 0.0, 0.625, 0.25, 0.375, 0.25, 0.375, 0.25, 0.625, 0.25, 0.625, 0.5, 0.375, 0.5, 0.375, 0.5, 0.625, 0.5, 0.625, 0.75, 0.375, 0.75, 0.375, 0.75, 0.625, 0.75, 0.625, 1.0, 0.375, 1.0, 0.125, 0.5, 0.375, 0.5, 0.375, 0.75, 0.125, 0.75, 0.625, 0.5, 0.875, 0.5, 0.875, 0.75, 0.625, 0.75, 0.522, 0.3061, 0.5242, 0.3061, 0.5242, 0.3071, 0.522, 0.3071, 0.375, 0.75, 0.625, 0.75, 0.625, 1.0, 0.375, 1.0, 0.5128, 0.3061, 0.5128, 0.3049, 0.5156, 0.3049, 0.5156, 0.3061, 0.5298, 0.2658, 0.5298, 0.267, 0.527, 0.267, 0.527, 0.2658, 0.4921, 0.2974, 0.4888, 0.2974, 0.4888, 0.2948, 0.4921, 0.2948, 0.0, 0.0, 0.0, 0.0, 0.0, 0.0, 0.0, 0.0, 0.491, 0.3002, 0.4888, 0.3001, 0.4888, 0.2976, 0.491, 0.2975, 0.4978, 0.3036, 0.4978, 0.3049, 0.491, 0.3049, 0.491, 0.3036, 0.5164, 0.2675, 0.5131, 0.2675, 0.5147, 0.2657, 0.5164, 0.2657, 0.4926, 0.3057, 0.4934, 0.305, 0.4978, 0.3049, 0.4978, 0.3057, 0.5272, 0.3036, 0.5289, 0.3036, 0.5293, 0.3058, 0.5272, 0.3058, 0.5292, 0.2692, 0.527, 0.269, 0.527, 0.2673, 0.5292, 0.2671, 0.5218, 0.3005, 0.5239, 0.3005, 0.5239, 0.3013, 0.5218, 0.3013, 0.473, 0.3124, 0.473, 0.3241, 0.5618, 0.3241, 0.5618, 0.3092, 0.5284, 0.2926, 0.5251, 0.2926, 0.5251, 0.2911, 0.5268, 0.2911, 0.375, 0.5, 0.375, 0.75, 0.625, 0.75, 0.625, 0.5, 0.375, 0.75, 0.375, 1.0, 0.625, 1.0, 0.625, 0.75, 0.125, 0.5, 0.125, 0.75, 0.375, 0.75, 0.375, 0.5, 0.625, 0.5, 0.625, 0.75, 0.875, 0.75, 0.875, 0.5, 0.875, 0.5, 0.875, 0.5, 0.625, 0.5, 0.625, 0.5, 0.625, 0.5, 0.625, 0.5, 0.375, 0.5, 0.375, 0.5, 0.375, 0.5, 0.375, 0.5, 0.125, 0.5, 0.125, 0.5, 0.875, 0.5, 0.7219, 0.5, 0.625, 0.5, 0.625, 0.5, 0.625, 0.5, 0.625, 0.5, 0.375, 0.5, 0.375, 0.5, 0.7219, 0.5, 0.7482, 0.5, 0.625, 0.5, 0.625, 0.5, 0.625, 0.5, 0.625, 0.5, 0.375, 0.5, 0.375, 0.5, 0.375, 0.5, 0.625, 0.5, 0.7482, 0.5, 0.2518, 0.5, 0.375, 0.5, 0.375, 0.5, 0.2518, 0.5, 0.2781, 0.5, 0.375, 0.5, 0.375, 0.5, 0.2781, 0.5, 0.125, 0.5, 0.5179, 0.3071, 0.5179, 0.3061, 0.5201, 0.3061, 0.5201, 0.3071, 0.5007, 0.3062, 0.4979, 0.3062, 0.4979, 0.305, 0.5007, 0.305, 0.5272, 0.3058, 0.53, 0.3058, 0.53, 0.3071, 0.5272, 0.3071, 0.5128, 0.3036, 0.5201, 0.3036, 0.5201, 0.3049, 0.5128, 0.3049, 0.0, 0.0, 0.0, 0.0, 0.0, 0.0, 0.0, 0.0, 0.5239, 0.2806, 0.5239, 0.2833, 0.5217, 0.2832, 0.5217, 0.2807, 0.5181, 0.301, 0.5181, 0.2985, 0.5214, 0.2985, 0.5214, 0.301, 0.5361, 0.3092, 0.5361, 0.2749, 0.504, 0.2749, 0.473, 0.3092, 0.527, 0.3049, 0.5271, 0.3068, 0.5249, 0.3068, 0.5249, 0.3052, 0.5361, 0.2749, 0.5361, 0.2342, 0.4953, 0.2342, 0.504, 0.2749, 0.5129, 0.2732, 0.507, 0.2732, 0.5076, 0.2724, 0.5123, 0.2724, 0.5201, 0.2804, 0.5201, 0.2812, 0.518, 0.2812, 0.518, 0.2804, 0.4889, 0.306, 0.4935, 0.3058, 0.4935, 0.3066, 0.4889, 0.3066, 0.5181, 0.2898, 0.5221, 0.2904, 0.5221, 0.291, 0.5181, 0.291, 0.375, 0.5, 0.625, 0.5, 0.625, 0.75, 0.375, 0.75, 0.125, 0.5, 0.375, 0.5, 0.375, 0.75, 0.125, 0.75, 0.625, 0.5, 0.875, 0.5, 0.875, 0.75, 0.625, 0.75, 0.875, 0.5, 0.625, 0.5, 0.625, 0.5, 0.875, 0.5, 0.625, 0.5, 0.375, 0.5, 0.375, 0.5, 0.625, 0.5, 0.375, 0.5, 0.125, 0.5, 0.125, 0.5, 0.375, 0.5, 0.875, 0.5, 0.625, 0.5, 0.625, 0.5, 0.7219, 0.5, 0.625, 0.5, 0.375, 0.5, 0.375, 0.5, 0.625, 0.5, 0.7219, 0.5, 0.625, 0.5, 0.625, 0.5, 0.7482, 0.5, 0.625, 0.5, 0.375, 0.5, 0.375, 0.5, 0.625, 0.5, 0.375, 0.5, 0.2518, 0.5, 0.7482, 0.5, 0.625, 0.5, 0.375, 0.5, 0.2781, 0.5, 0.2518, 0.5, 0.375, 0.5, 0.375, 0.5, 0.125, 0.5, 0.2781, 0.5, 0.375, 0.5, 0.0, 0.0, 0.0, 0.0, 0.0, 0.0, 0.0, 0.0, 0.506, 0.3064, 0.506, 0.3051, 0.5078, 0.3051, 0.5078, 0.3064, 0.5282, 0.294, 0.5282, 0.2926, 0.53, 0.2926, 0.53, 0.294, 0.5254, 0.2872, 0.5217, 0.2872, 0.5217, 0.2833, 0.5254, 0.2833, 0.5178, 0.2662, 0.5212, 0.2657, 0.5212, 0.2724, 0.5178, 0.2729, 0.5166, 0.2737, 0.52, 0.2732, 0.52, 0.2799, 0.5166, 0.2804, 0.0, 0.0, 0.0, 0.0, 0.0, 0.0, 0.0, 0.0, 0.5384, 0.2826, 0.5384, 0.256, 0.5132, 0.256, 0.5132, 0.2826, 0.4896, 0.2592, 0.4896, 0.3071, 0.5132, 0.304, 0.5132, 0.256, 0.4659, 0.2592, 0.4659, 0.3071, 0.4895, 0.304, 0.4895, 0.256, 0.0, 0.0, 0.0, 0.0, 0.0, 0.0, 0.0, 0.0, 0.5258, 0.2771, 0.5224, 0.2766, 0.5224, 0.2736, 0.5258, 0.2741, 0.0, 0.0, 0.0, 0.0, 0.0, 0.0, 0.0, 0.0, 0.5384, 0.3093, 0.5384, 0.2827, 0.5132, 0.2827, 0.5132, 0.3093, 0.0, 0.0, 0.0, 0.0, 0.0, 0.0, 0.0, 0.0, 0.5254, 0.3004, 0.5218, 0.3004, 0.5218, 0.2966, 0.5254, 0.2966, 0.0, 0.0, 0.0, 0.0, 0.0, 0.0, 0.0, 0.0, 0.0, 0.0, 0.0, 0.0, 0.0, 0.0, 0.0, 0.0, 0.4687, 0.3072, 0.4687, 0.3261, 0.4909, 0.3303, 0.4909, 0.3114, 0.5269, 0.2729, 0.5236, 0.2723, 0.5236, 0.2693, 0.5269, 0.2699, 0.5132, 0.3303, 0.5132, 0.3114, 0.491, 0.3072, 0.491, 0.3261, 0.0, 0.0, 0.0, 0.0, 0.0, 0.0, 0.0, 0.0, 0.0, 0.0, 0.0, 0.0, 0.0, 0.0, 0.0, 0.0, 0.506, 0.305, 0.5076, 0.3038, 0.5111, 0.3039, 0.5128, 0.305, 0.5008, 0.3062, 0.5023, 0.305, 0.5027, 0.305, 0.5044, 0.3062, 0.0, 0.0, 0.0, 0.0, 0.0, 0.0, 0.0, 0.0, 0.5132, 0.325, 0.5381, 0.325, 0.5265, 0.3168, 0.5242, 0.3167, 0.4687, 0.3386, 0.5162, 0.3386, 0.5047, 0.3305, 0.4798, 0.3304, 0.0, 0.0, 0.0, 0.0, 0.0, 0.0, 0.5414, 0.3365, 0.5451, 0.3304, 0.5205, 0.3316, 0.5162, 0.3365, 0.5384, 0.3167, 0.5416, 0.3093, 0.5169, 0.3106, 0.5132, 0.3167, 0.5239, 0.306, 0.5202, 0.306, 0.5206, 0.3051, 0.5242, 0.3049, 0.5123, 0.306, 0.5087, 0.306, 0.5092, 0.3053, 0.5128, 0.3051, 0.2528, 0.2485, 0.5, 0.2485, 0.5, 0.4969, 0.2528, 0.4969, 0.75, 0.2485, 1.0, 0.2485, 1.0, 0.4969, 0.75, 0.4969, 0.2528, 0.4969, 0.5, 0.4969, 0.5, 0.7485, 0.2528, 0.7485, 0.5, 0.4969, 0.75, 0.4969, 0.75, 0.7485, 0.5, 0.7485, 0.5, 0.2485, 0.75, 0.2485, 0.75, 0.4969, 0.5, 0.4969, 0.0423, 0.8726, 0.06881, 0.8976, 0.1115, 0.9207, 0.1686, 0.9408, 0.2381, 0.9572, 0.3171, 0.9694, 0.4028, 0.9768, 0.4918, 0.9791, 0.5807, 0.9762, 0.666, 0.9683, 0.7445, 0.9557, 0.8132, 0.9388, 0.8694, 0.9184, 0.911, 0.8951, 0.9364, 0.8699, 0.9446, 0.8437, 0.9352, 0.8176, 0.9087, 0.7925, 0.866, 0.7695, 0.8089, 0.7494, 0.7394, 0.7329, 0.6604, 0.7208, 0.5747, 0.7134, 0.4857, 0.7111, 0.3968, 0.7139, 0.3115, 0.7218, 0.233, 0.7344, 0.1643, 0.7513, 0.1081, 0.7718, 0.06647, 0.7951, 0.04111, 0.8203, 0.03295, 0.8465, 0.08216, 0.8243, 0.07522, 0.8479, 0.0846, 0.8713, 0.1098, 0.8937, 0.1499, 0.9145, 0.2032, 0.9327, 0.2682, 0.9475, 0.3421, 0.9584, 0.4221, 0.965, 0.5052, 0.9668, 0.588, 0.9638, 0.6675, 0.9562, 0.7406, 0.9442, 0.8043, 0.9284, 0.8563, 0.9093, 0.8945, 0.8879, 0.9177, 0.865, 0.9248, 0.8415, 0.9156, 0.8181, 0.8905, 0.7957, 0.8504, 0.775, 0.7969, 0.7569, 0.7319, 0.7421, 0.658, 0.7312, 0.578, 0.7247, 0.4949, 0.7228, 0.412, 0.7258, 0.3326, 0.7334, 0.2595, 0.7454, 0.1958, 0.7612, 0.1436, 0.7802, 0.1052, 0.8015, 0.6811, 0.9699, 0.6675, 0.9562, 0.588, 0.9638, 0.5953, 0.9781, 0.5832, 0.7103, 0.578, 0.7247, 0.658, 0.7312, 0.6695, 0.7173, 0.5953, 0.9781, 0.588, 0.9638, 0.5052, 0.9668, 0.5062, 0.9813, 0.6695, 0.7173, 0.658, 0.7312, 0.7319, 0.7421, 0.7497, 0.7291, 0.5062, 0.9813, 0.5052, 0.9668, 0.4221, 0.965, 0.4168, 0.9793, 0.7497, 0.7291, 0.7319, 0.7421, 0.7969, 0.7569, 0.8208, 0.7453, 0.4168, 0.9793, 0.4221, 0.965, 0.3421, 0.9584, 0.3305, 0.9723, 0.8208, 0.7453, 0.7969, 0.7569, 0.8504, 0.775, 0.8801, 0.7654, 0.3305, 0.9723, 0.3421, 0.9584, 0.2682, 0.9475, 0.2503, 0.9605, 0.8801, 0.7654, 0.8504, 0.775, 0.8905, 0.7957, 0.9251, 0.7886, 0.03543, 0.8484, 0.07522, 0.8479, 0.08216, 0.8243, 0.04309, 0.8213, 0.2503, 0.9605, 0.2682, 0.9475, 0.2032, 0.9327, 0.1792, 0.9443, 0.9251, 0.7886, 0.8905, 0.7957, 0.9156, 0.8181, 0.9538, 0.8141, 0.04309, 0.8213, 0.08216, 0.8243, 0.1052, 0.8015, 0.06911, 0.7951, 0.1792, 0.9443, 0.2032, 0.9327, 0.1499, 0.9145, 0.1201, 0.9241, 0.9538, 0.8141, 0.9156, 0.8181, 0.9248, 0.8415, 0.9646, 0.841, 0.06911, 0.7951, 0.1052, 0.8015, 0.1436, 0.7802, 0.1121, 0.771, 0.1201, 0.9241, 0.1499, 0.9145, 0.1098, 0.8937, 0.07516, 0.9009, 0.9646, 0.841, 0.9248, 0.8415, 0.9177, 0.865, 0.9567, 0.8682, 0.1121, 0.771, 0.1436, 0.7802, 0.1958, 0.7612, 0.1699, 0.75, 0.07516, 0.9009, 0.1098, 0.8937, 0.0846, 0.8713, 0.04641, 0.8753, 0.9567, 0.8682, 0.9177, 0.865, 0.8945, 0.8879, 0.9307, 0.8943, 0.1699, 0.75, 0.1958, 0.7612, 0.2595, 0.7454, 0.2397, 0.7327, 0.04641, 0.8753, 0.0846, 0.8713, 0.07522, 0.8479, 0.03543, 0.8484, 0.9307, 0.8943, 0.8945, 0.8879, 0.8563, 0.9093, 0.8878, 0.9184, 0.2397, 0.7327, 0.2595, 0.7454, 0.3326, 0.7334, 0.319, 0.7197, 0.8878, 0.9184, 0.8563, 0.9093, 0.8043, 0.9284, 0.8303, 0.9396, 0.319, 0.7197, 0.3326, 0.7334, 0.412, 0.7258, 0.4048, 0.7115, 0.8303, 0.9396, 0.8043, 0.9284, 0.7406, 0.9442, 0.7604, 0.9569, 0.4048, 0.7115, 0.412, 0.7258, 0.4949, 0.7228, 0.4939, 0.7083, 0.7604, 0.9569, 0.7406, 0.9442, 0.6675, 0.9562, 0.6811, 0.9699, 0.4939, 0.7083, 0.4949, 0.7228, 0.578, 0.7247, 0.5832, 0.7103, 0.375, 0.5, 0.625, 0.5, 0.625, 0.5, 0.375, 0.5, 0.625, 0.5, 0.625, 0.75, 0.625, 0.75, 0.625, 0.5, 0.625, 0.75, 0.375, 0.75, 0.375, 0.75, 0.625, 0.75, 0.375, 0.75, 0.375, 0.5, 0.375, 0.5, 0.375, 0.75, 0.375, 0.75, 0.625, 0.75, 0.625, 0.75, 0.375, 0.75, 0.625, 0.75, 0.625, 1.0, 0.625, 1.0, 0.625, 0.75, 0.625, 1.0, 0.375, 1.0, 0.375, 1.0, 0.625, 1.0, 0.375, 1.0, 0.375, 0.75, 0.375, 0.75, 0.375, 1.0, 0.625, 0.75, 0.625, 0.5, 0.625, 0.5, 0.625, 0.75, 0.625, 0.5, 0.625, 0.5, 0.625, 0.5, 0.625, 0.5, 0.625, 0.5, 0.625, 0.75, 0.625, 0.75, 0.625, 0.5, 0.625, 0.75, 0.625, 0.75, 0.625, 0.75, 0.625, 0.75, 0.125, 0.5, 0.375, 0.5, 0.375, 0.5, 0.125, 0.5, 0.375, 0.5, 0.375, 0.75, 0.375, 0.75, 0.375, 0.5, 0.375, 0.75, 0.125, 0.75, 0.125, 0.75, 0.375, 0.75, 0.125, 0.75, 0.125, 0.5, 0.125, 0.5, 0.125, 0.75, 0.375, 0.5, 0.375, 0.75, 0.375, 0.75, 0.375, 0.5, 0.375, 0.75, 0.375, 0.75, 0.375, 0.75, 0.375, 0.75, 0.375, 0.75, 0.375, 0.5, 0.375, 0.5, 0.375, 0.75, 0.375, 0.5, 0.375, 0.5, 0.375, 0.5, 0.375, 0.5, 0.375, 0.75, 0.375, 1.0, 0.375, 1.0, 0.375, 0.75, 0.375, 1.0, 0.375, 1.0, 0.375, 1.0, 0.375, 1.0, 0.375, 1.0, 0.375, 0.75, 0.375, 0.75, 0.375, 1.0, 0.375, 0.75, 0.375, 0.75, 0.375, 0.75, 0.375, 0.75, 0.625, 0.75, 0.625, 0.5, 0.625, 0.5, 0.625, 0.75, 0.625, 0.5, 0.625, 0.5, 0.625, 0.5, 0.625, 0.5, 0.625, 0.5, 0.625, 0.75, 0.625, 0.75, 0.625, 0.5, 0.625, 0.75, 0.625, 0.75, 0.625, 0.75, 0.625, 0.75, 0.625, 1.0, 0.625, 0.75, 0.625, 0.75, 0.625, 1.0, 0.625, 0.75, 0.625, 0.75, 0.625, 0.75, 0.625, 0.75, 0.625, 0.75, 0.625, 1.0, 0.625, 1.0, 0.625, 0.75, 0.625, 1.0, 0.625, 1.0, 0.625, 1.0, 0.625, 1.0, 0.625, 0.75, 0.625, 0.5, 0.625, 0.5, 0.625, 0.75, 0.625, 0.5, 0.625, 0.5, 0.625, 0.5, 0.625, 0.5, 0.625, 0.5, 0.625, 0.75, 0.625, 0.75, 0.625, 0.5, 0.625, 0.75, 0.625, 0.75, 0.625, 0.75, 0.625, 0.75, 0.625, 1.0, 0.625, 0.75, 0.625, 0.75, 0.625, 1.0, 0.625, 0.75, 0.625, 0.75, 0.625, 0.75, 0.625, 0.75, 0.625, 0.75, 0.625, 1.0, 0.625, 1.0, 0.625, 0.75, 0.625, 1.0, 0.625, 1.0, 0.625, 1.0, 0.625, 1.0, 0.625, 1.0, 0.625, 0.75, 0.625, 0.75, 0.625, 1.0, 0.625, 0.75, 0.625, 0.75, 0.625, 0.75, 0.625, 0.75, 0.625, 0.75, 0.625, 1.0, 0.625, 1.0, 0.625, 0.75, 0.625, 1.0, 0.625, 1.0, 0.625, 1.0, 0.625, 1.0, 0.625, 1.0, 0.625, 0.75, 0.625, 0.75, 0.625, 1.0, 0.625, 0.75, 0.625, 0.75, 0.625, 0.75, 0.625, 0.75, 0.625, 0.75, 0.625, 1.0, 0.625, 1.0, 0.625, 0.75, 0.625, 1.0, 0.625, 1.0, 0.625, 1.0, 0.625, 1.0, 0.625, 0.75, 0.625, 0.5, 0.625, 0.5, 0.625, 0.75, 0.625, 0.5, 0.625, 0.5, 0.625, 0.5, 0.625, 0.5, 0.625, 0.5, 0.625, 0.75, 0.625, 0.75, 0.625, 0.5, 0.625, 0.75, 0.625, 0.75, 0.625, 0.75, 0.625, 0.75, 0.625, 0.75, 0.625, 0.5, 0.625, 0.5, 0.625, 0.75, 0.625, 0.5, 0.625, 0.5, 0.625, 0.5, 0.625, 0.5, 0.625, 0.5, 0.625, 0.75, 0.625, 0.75, 0.625, 0.5, 0.625, 0.75, 0.625, 0.75, 0.625, 0.75, 0.625, 0.75, 0.625, 1.0, 0.625, 0.75, 0.625, 0.75, 0.625, 1.0, 0.625, 0.75, 0.625, 0.75, 0.625, 0.75, 0.625, 0.75, 0.625, 0.75, 0.625, 1.0, 0.625, 1.0, 0.625, 0.75, 0.625, 1.0, 0.625, 1.0, 0.625, 1.0, 0.625, 1.0, 0.625, 0.75, 0.625, 0.5, 0.625, 0.5, 0.625, 0.75, 0.625, 0.5, 0.625, 0.5, 0.625, 0.5, 0.625, 0.5, 0.625, 0.5, 0.625, 0.75, 0.625, 0.75, 0.625, 0.5, 0.625, 0.75, 0.625, 0.75, 0.625, 0.75, 0.625, 0.75, 0.625, 0.75, 0.625, 0.5, 0.625, 0.5, 0.625, 0.75, 0.625, 0.5, 0.625, 0.5, 0.625, 0.5, 0.625, 0.5, 0.625, 0.5, 0.625, 0.75, 0.625, 0.75, 0.625, 0.5, 0.625, 0.75, 0.625, 0.75, 0.625, 0.75, 0.625, 0.75, 0.625, 1.0, 0.625, 0.75, 0.625, 0.75, 0.625, 1.0, 0.625, 0.75, 0.625, 0.75, 0.625, 0.75, 0.625, 0.75, 0.625, 0.75, 0.625, 1.0, 0.625, 1.0, 0.625, 0.75, 0.625, 1.0, 0.625, 1.0, 0.625, 1.0, 0.625, 1.0, 0.625, 0.75, 0.625, 0.5, 0.625, 0.5, 0.625, 0.75, 0.625, 0.5, 0.625, 0.5, 0.625, 0.5, 0.625, 0.5, 0.625, 0.5, 0.625, 0.75, 0.625, 0.75, 0.625, 0.5, 0.625, 0.75, 0.625, 0.75, 0.625, 0.75, 0.625, 0.75, 0.625, 1.0, 0.625, 0.75, 0.625, 0.75, 0.625, 1.0, 0.625, 0.75, 0.625, 0.75, 0.625, 0.75, 0.625, 0.75, 0.625, 0.75, 0.625, 1.0, 0.625, 1.0, 0.625, 0.75, 0.625, 1.0, 0.625, 1.0, 0.625, 1.0, 0.625, 1.0, 0.625, 1.0, 0.625, 0.75, 0.625, 0.75, 0.625, 1.0, 0.625, 0.75, 0.625, 0.75, 0.625, 0.75, 0.625, 0.75, 0.625, 0.75, 0.625, 1.0, 0.625, 1.0, 0.625, 0.75, 0.625, 1.0, 0.625, 1.0, 0.625, 1.0, 0.625, 1.0, 0.625, 0.75, 0.625, 0.5, 0.625, 0.5, 0.625, 0.75, 0.625, 0.5, 0.625, 0.5, 0.625, 0.5, 0.625, 0.5, 0.625, 0.5, 0.625, 0.75, 0.625, 0.75, 0.625, 0.5, 0.625, 0.75, 0.625, 0.75, 0.625, 0.75, 0.625, 0.75, 0.625, 0.75, 0.625, 0.5, 0.625, 0.5, 0.625, 0.75, 0.625, 0.5, 0.625, 0.5, 0.625, 0.5, 0.625, 0.5, 0.625, 0.5, 0.625, 0.75, 0.625, 0.75, 0.625, 0.5, 0.625, 0.75, 0.625, 0.75, 0.625, 0.75, 0.625, 0.75, 0.625, 0.75, 0.625, 0.5, 0.625, 0.5, 0.625, 0.75, 0.625, 0.5, 0.625, 0.5, 0.625, 0.5, 0.625, 0.5, 0.625, 0.5, 0.625, 0.75, 0.625, 0.75, 0.625, 0.5, 0.625, 0.75, 0.625, 0.75, 0.625, 0.75, 0.625, 0.75, 0.625, 1.0, 0.625, 0.75, 0.625, 0.75, 0.625, 1.0, 0.625, 0.75, 0.625, 0.75, 0.625, 0.75, 0.625, 0.75, 0.625, 0.75, 0.625, 1.0, 0.625, 1.0, 0.625, 0.75, 0.625, 1.0, 0.625, 1.0, 0.625, 1.0, 0.625, 1.0, 0.625, 1.0, 0.625, 0.75, 0.625, 0.75, 0.625, 1.0, 0.625, 0.75, 0.625, 0.75, 0.625, 0.75, 0.625, 0.75, 0.625, 0.75, 0.625, 1.0, 0.625, 1.0, 0.625, 0.75, 0.625, 1.0, 0.625, 1.0, 0.625, 1.0, 0.625, 1.0, 0.625, 1.0, 0.625, 0.75, 0.625, 0.75, 0.625, 1.0, 0.625, 0.75, 0.625, 0.75, 0.625, 0.75, 0.625, 0.75, 0.625, 0.75, 0.625, 1.0, 0.625, 1.0, 0.625, 0.75, 0.625, 1.0, 0.625, 1.0, 0.625, 1.0, 0.625, 1.0, 0.625, 0.75, 0.625, 0.5, 0.625, 0.5, 0.625, 0.75, 0.625, 0.5, 0.625, 0.5, 0.625, 0.5, 0.625, 0.5, 0.625, 0.5, 0.625, 0.75, 0.625, 0.75, 0.625, 0.5, 0.625, 0.75, 0.625, 0.75, 0.625, 0.75, 0.625, 0.75, 0.625, 0.75, 0.625, 0.5, 0.625, 0.5, 0.625, 0.75, 0.625, 0.5, 0.625, 0.5, 0.625, 0.5, 0.625, 0.5, 0.625, 0.5, 0.625, 0.75, 0.625, 0.75, 0.625, 0.5, 0.625, 0.75, 0.625, 0.75, 0.625, 0.75, 0.625, 0.75, 0.625, 0.75, 0.625, 0.5, 0.625, 0.5, 0.625, 0.75, 0.625, 0.5, 0.625, 0.5, 0.625, 0.5, 0.625, 0.5, 0.625, 0.5, 0.625, 0.75, 0.625, 0.75, 0.625, 0.5, 0.625, 0.75, 0.625, 0.75, 0.625, 0.75, 0.625, 0.75, 0.625, 1.0, 0.625, 0.75, 0.625, 0.75, 0.625, 1.0, 0.625, 0.75, 0.625, 0.75, 0.625, 0.75, 0.625, 0.75, 0.625, 0.75, 0.625, 1.0, 0.625, 1.0, 0.625, 0.75, 0.625, 1.0, 0.625, 1.0, 0.625, 1.0, 0.625, 1.0, 0.625, 1.0, 0.625, 0.75, 0.625, 0.75, 0.625, 1.0, 0.625, 0.75, 0.625, 0.75, 0.625, 0.75, 0.625, 0.75, 0.625, 0.75, 0.625, 1.0, 0.625, 1.0, 0.625, 0.75, 0.625, 1.0, 0.625, 1.0, 0.625, 1.0, 0.625, 1.0, 0.625, 1.0, 0.625, 0.75, 0.625, 0.75, 0.625, 1.0, 0.625, 0.75, 0.625, 0.75, 0.625, 0.75, 0.625, 0.75, 0.625, 0.75, 0.625, 1.0, 0.625, 1.0, 0.625, 0.75, 0.625, 1.0, 0.625, 1.0, 0.625, 1.0, 0.625, 1.0, 0.625, 0.75, 0.625, 0.5, 0.625, 0.5, 0.625, 0.75, 0.625, 0.5, 0.625, 0.5, 0.625, 0.5, 0.625, 0.5, 0.625, 0.5, 0.625, 0.75, 0.625, 0.75, 0.625, 0.5, 0.625, 0.75, 0.625, 0.75, 0.625, 0.75, 0.625, 0.75, 0.625, 0.75, 0.625, 0.5, 0.625, 0.5, 0.625, 0.75, 0.625, 0.5, 0.625, 0.5, 0.625, 0.5, 0.625, 0.5, 0.625, 0.5, 0.625, 0.75, 0.625, 0.75, 0.625, 0.5, 0.625, 0.75, 0.625, 0.75, 0.625, 0.75, 0.625, 0.75, 0.625, 1.0, 0.625, 0.75, 0.625, 0.75, 0.625, 1.0, 0.625, 0.75, 0.625, 0.75, 0.625, 0.75, 0.625, 0.75, 0.625, 0.75, 0.625, 1.0, 0.625, 1.0, 0.625, 0.75, 0.625, 1.0, 0.625, 1.0, 0.625, 1.0, 0.625, 1.0, 0.625, 1.0, 0.625, 0.75, 0.625, 0.75, 0.625, 1.0, 0.625, 0.75, 0.625, 0.75, 0.625, 0.75, 0.625, 0.75, 0.625, 0.75, 0.625, 1.0, 0.625, 1.0, 0.625, 0.75, 0.625, 1.0, 0.625, 1.0, 0.625, 1.0, 0.625, 1.0, 0.625, 1.0, 0.625, 0.75, 0.625, 0.75, 0.625, 1.0, 0.625, 0.75, 0.625, 0.75, 0.625, 0.75, 0.625, 0.75, 0.625, 0.75, 0.625, 1.0, 0.625, 1.0, 0.625, 0.75, 0.625, 1.0, 0.625, 1.0, 0.625, 1.0, 0.625, 1.0, 0.625, 0.75, 0.625, 0.5, 0.625, 0.5, 0.625, 0.75, 0.625, 0.5, 0.625, 0.5, 0.625, 0.5, 0.625, 0.5, 0.625, 0.5, 0.625, 0.75, 0.625, 0.75, 0.625, 0.5, 0.625, 0.75, 0.625, 0.75, 0.625, 0.75, 0.625, 0.75, 0.625, 0.75, 0.625, 0.5, 0.625, 0.5, 0.625, 0.75, 0.625, 0.5, 0.625, 0.5, 0.625, 0.5, 0.625, 0.5, 0.625, 0.5, 0.625, 0.75, 0.625, 0.75, 0.625, 0.5, 0.625, 0.75, 0.625, 0.75, 0.625, 0.75, 0.625, 0.75, 0.625, 0.75, 0.625, 0.5, 0.625, 0.5, 0.625, 0.75, 0.625, 0.5, 0.625, 0.5, 0.625, 0.5, 0.625, 0.5, 0.625, 0.5, 0.625, 0.75, 0.625, 0.75, 0.625, 0.5, 0.625, 0.75, 0.625, 0.75, 0.625, 0.75, 0.625, 0.75, 0.625, 1.0, 0.625, 0.75, 0.625, 0.75, 0.625, 1.0, 0.625, 0.75, 0.625, 0.75, 0.625, 0.75, 0.625, 0.75, 0.625, 0.75, 0.625, 1.0, 0.625, 1.0, 0.625, 0.75, 0.625, 1.0, 0.625, 1.0, 0.625, 1.0, 0.625, 1.0, 0.625, 1.0, 0.625, 0.75, 0.625, 0.75, 0.625, 1.0, 0.625, 0.75, 0.625, 0.75, 0.625, 0.75, 0.625, 0.75, 0.625, 0.75, 0.625, 1.0, 0.625, 1.0, 0.625, 0.75, 0.625, 1.0, 0.625, 1.0, 0.625, 1.0, 0.625, 1.0, 0.625, 0.75, 0.625, 0.5, 0.625, 0.5, 0.625, 0.75, 0.625, 0.5, 0.625, 0.5, 0.625, 0.5, 0.625, 0.5, 0.625, 0.5, 0.625, 0.75, 0.625, 0.75, 0.625, 0.5, 0.625, 0.75, 0.625, 0.75, 0.625, 0.75, 0.625, 0.75, 0.625, 1.0, 0.625, 0.75, 0.625, 0.75, 0.625, 1.0, 0.625, 0.75, 0.625, 0.75, 0.625, 0.75, 0.625, 0.75, 0.625, 0.75, 0.625, 1.0, 0.625, 1.0, 0.625, 0.75, 0.625, 1.0, 0.625, 1.0, 0.625, 1.0, 0.625, 1.0, 0.625, 0.75, 0.625, 0.5, 0.625, 0.5, 0.625, 0.75, 0.625, 0.5, 0.625, 0.5, 0.625, 0.5, 0.625, 0.5, 0.625, 0.5, 0.625, 0.75, 0.625, 0.75, 0.625, 0.5, 0.625, 0.75, 0.625, 0.75, 0.625, 0.75, 0.625, 0.75, 0.375, 0.5, 0.625, 0.5, 0.625, 0.5, 0.375, 0.5, 0.625, 0.5, 0.625, 0.75, 0.625, 0.75, 0.625, 0.5, 0.625, 0.75, 0.375, 0.75, 0.375, 0.75, 0.625, 0.75, 0.375, 0.75, 0.375, 0.5, 0.375, 0.5, 0.375, 0.75, 0.125, 0.5, 0.375, 0.5, 0.375, 0.5, 0.125, 0.5, 0.375, 0.5, 0.375, 0.75, 0.375, 0.75, 0.375, 0.5, 0.375, 0.75, 0.125, 0.75, 0.125, 0.75, 0.375, 0.75, 0.125, 0.75, 0.125, 0.5, 0.125, 0.5, 0.125, 0.75, 0.625, 0.5, 0.875, 0.5, 0.875, 0.5, 0.625, 0.5, 0.875, 0.5, 0.875, 0.75, 0.875, 0.75, 0.875, 0.5, 0.875, 0.75, 0.625, 0.75, 0.625, 0.75, 0.875, 0.75, 0.625, 0.75, 0.625, 0.5, 0.625, 0.5, 0.625, 0.75, 0.875, 0.5, 0.625, 0.5, 0.625, 0.5, 0.875, 0.5, 0.625, 0.5, 0.625, 0.5, 0.625, 0.5, 0.625, 0.5, 0.625, 0.5, 0.875, 0.5, 0.875, 0.5, 0.625, 0.5, 0.875, 0.5, 0.875, 0.5, 0.875, 0.5, 0.875, 0.5, 0.625, 0.5, 0.375, 0.5, 0.375, 0.5, 0.625, 0.5, 0.375, 0.5, 0.375, 0.5, 0.375, 0.5, 0.375, 0.5, 0.375, 0.5, 0.625, 0.5, 0.625, 0.5, 0.375, 0.5, 0.625, 0.5, 0.625, 0.5, 0.625, 0.5, 0.625, 0.5, 0.375, 0.5, 0.125, 0.5, 0.125, 0.5, 0.375, 0.5, 0.125, 0.5, 0.125, 0.5, 0.125, 0.5, 0.125, 0.5, 0.125, 0.5, 0.375, 0.5, 0.375, 0.5, 0.125, 0.5, 0.375, 0.5, 0.375, 0.5, 0.375, 0.5, 0.375, 0.5, 0.875, 0.5, 0.625, 0.5, 0.625, 0.5, 0.875, 0.5, 0.625, 0.5, 0.625, 0.5, 0.625, 0.5, 0.625, 0.5, 0.625, 0.5, 0.7219, 0.5, 0.7219, 0.5, 0.625, 0.5, 0.7219, 0.5, 0.875, 0.5, 0.875, 0.5, 0.7219, 0.5, 0.625, 0.5, 0.375, 0.5, 0.375, 0.5, 0.625, 0.5, 0.375, 0.5, 0.375, 0.5, 0.375, 0.5, 0.375, 0.5, 0.375, 0.5, 0.625, 0.5, 0.625, 0.5, 0.375, 0.5, 0.625, 0.5, 0.625, 0.5, 0.625, 0.5, 0.625, 0.5, 0.7219, 0.5, 0.625, 0.5, 0.625, 0.5, 0.7219, 0.5, 0.625, 0.5, 0.625, 0.5, 0.625, 0.5, 0.625, 0.5, 0.625, 0.5, 0.7482, 0.5, 0.7482, 0.5, 0.625, 0.5, 0.7482, 0.5, 0.7219, 0.5, 0.7219, 0.5, 0.7482, 0.5, 0.625, 0.5, 0.375, 0.5, 0.375, 0.5, 0.625, 0.5, 0.375, 0.5, 0.375, 0.5, 0.375, 0.5, 0.375, 0.5, 0.375, 0.5, 0.625, 0.5, 0.625, 0.5, 0.375, 0.5, 0.625, 0.5, 0.625, 0.5, 0.625, 0.5, 0.625, 0.5, 0.375, 0.5, 0.2518, 0.5, 0.2518, 0.5, 0.375, 0.5, 0.2518, 0.5, 0.7482, 0.5, 0.7482, 0.5, 0.2518, 0.5, 0.7482, 0.5, 0.625, 0.5, 0.625, 0.5, 0.7482, 0.5, 0.625, 0.5, 0.375, 0.5, 0.375, 0.5, 0.625, 0.5, 0.375, 0.5, 0.125, 0.5, 0.125, 0.5, 0.375, 0.5, 0.125, 0.5, 0.2781, 0.5, 0.2781, 0.5, 0.125, 0.5, 0.2781, 0.5, 0.375, 0.5, 0.375, 0.5, 0.2781, 0.5, 0.375, 0.5, 0.375, 0.5, 0.375, 0.5, 0.375, 0.5, 0.375, 0.5, 0.375, 0.75, 0.375, 0.75, 0.375, 0.5, 0.375, 0.75, 0.625, 0.75, 0.625, 0.75, 0.375, 0.75, 0.625, 0.75, 0.625, 0.5, 0.625, 0.5, 0.625, 0.75, 0.625, 0.5, 0.375, 0.5, 0.375, 0.5, 0.625, 0.5, 0.125, 0.5, 0.125, 0.75, 0.125, 0.75, 0.125, 0.5, 0.125, 0.75, 0.375, 0.75, 0.375, 0.75, 0.125, 0.75, 0.375, 0.75, 0.375, 0.5, 0.375, 0.5, 0.375, 0.75, 0.375, 0.5, 0.125, 0.5, 0.125, 0.5, 0.375, 0.5, 0.625, 0.5, 0.625, 0.75, 0.625, 0.75, 0.625, 0.5, 0.625, 0.75, 0.875, 0.75, 0.875, 0.75, 0.625, 0.75, 0.875, 0.75, 0.875, 0.5, 0.875, 0.5, 0.875, 0.75, 0.875, 0.5, 0.625, 0.5, 0.625, 0.5, 0.875, 0.5, 0.875, 0.5, 0.875, 0.5, 0.875, 0.5, 0.875, 0.5, 0.875, 0.5, 0.625, 0.5, 0.625, 0.5, 0.875, 0.5, 0.625, 0.5, 0.625, 0.5, 0.625, 0.5, 0.625, 0.5, 0.625, 0.5, 0.875, 0.5, 0.875, 0.5, 0.625, 0.5, 0.625, 0.5, 0.625, 0.5, 0.625, 0.5, 0.625, 0.5, 0.625, 0.5, 0.375, 0.5, 0.375, 0.5, 0.625, 0.5, 0.375, 0.5, 0.375, 0.5, 0.375, 0.5, 0.375, 0.5, 0.375, 0.5, 0.625, 0.5, 0.625, 0.5, 0.375, 0.5, 0.375, 0.5, 0.375, 0.5, 0.375, 0.5, 0.375, 0.5, 0.375, 0.5, 0.125, 0.5, 0.125, 0.5, 0.375, 0.5, 0.125, 0.5, 0.125, 0.5, 0.125, 0.5, 0.125, 0.5, 0.125, 0.5, 0.375, 0.5, 0.375, 0.5, 0.125, 0.5, 0.625, 0.5, 0.625, 0.5, 0.625, 0.5, 0.625, 0.5, 0.625, 0.5, 0.375, 0.5, 0.375, 0.5, 0.625, 0.5, 0.375, 0.5, 0.375, 0.5, 0.375, 0.5, 0.375, 0.5, 0.375, 0.5, 0.625, 0.5, 0.625, 0.5, 0.375, 0.5, 0.625, 0.5, 0.625, 0.5, 0.625, 0.5, 0.625, 0.5, 0.625, 0.5, 0.375, 0.5, 0.375, 0.5, 0.625, 0.5, 0.375, 0.5, 0.375, 0.5, 0.375, 0.5, 0.375, 0.5, 0.375, 0.5, 0.625, 0.5, 0.625, 0.5, 0.375, 0.5, 0.375, 0.5, 0.625, 0.5, 0.625, 0.5, 0.375, 0.5, 0.625, 0.5, 0.7482, 0.5, 0.7482, 0.5, 0.625, 0.5, 0.7482, 0.5, 0.2518, 0.5, 0.2518, 0.5, 0.7482, 0.5, 0.2518, 0.5, 0.375, 0.5, 0.375, 0.5, 0.2518, 0.5, 0.375, 0.5, 0.375, 0.5, 0.375, 0.5, 0.375, 0.5, 0.375, 0.5, 0.2518, 0.5, 0.2518, 0.5, 0.375, 0.5, 0.2518, 0.5, 0.2781, 0.5, 0.2781, 0.5, 0.2518, 0.5, 0.2781, 0.5, 0.375, 0.5, 0.375, 0.5, 0.2781, 0.5, 0.375, 0.5, 0.375, 0.5, 0.375, 0.5, 0.375, 0.5, 0.375, 0.5, 0.2781, 0.5, 0.2781, 0.5, 0.375, 0.5, 0.2781, 0.5, 0.125, 0.5, 0.125, 0.5, 0.2781, 0.5, 0.125, 0.5, 0.375, 0.5, 0.375, 0.5, 0.125, 0.5, 0.625, 1.0, 0.625, 0.75, 0.625, 0.75, 0.625, 1.0, 0.625, 0.75, 0.625, 0.75, 0.625, 0.75, 0.625, 0.75, 0.625, 0.75, 0.625, 1.0, 0.625, 1.0, 0.625, 0.75, 0.625, 1.0, 0.625, 1.0, 0.625, 1.0, 0.625, 1.0, 0.625, 0.75, 0.625, 0.5, 0.625, 0.5, 0.625, 0.75, 0.625, 0.5, 0.625, 0.5, 0.625, 0.5, 0.625, 0.5, 0.625, 0.5, 0.625, 0.75, 0.625, 0.75, 0.625, 0.5, 0.625, 0.75, 0.625, 0.75, 0.625, 0.75, 0.625, 0.75, 0.625, 1.0, 0.625, 0.75, 0.625, 0.75, 0.625, 1.0, 0.625, 0.75, 0.625, 0.75, 0.625, 0.75, 0.625, 0.75, 0.625, 0.75, 0.625, 1.0, 0.625, 1.0, 0.625, 0.75, 0.625, 1.0, 0.625, 1.0, 0.625, 1.0, 0.625, 1.0, 0.625, 1.0, 0.625, 0.75, 0.625, 0.75, 0.625, 1.0, 0.625, 0.75, 0.625, 0.75, 0.625, 0.75, 0.625, 0.75, 0.625, 0.75, 0.625, 1.0, 0.625, 1.0, 0.625, 0.75, 0.625, 1.0, 0.625, 1.0, 0.625, 1.0, 0.625, 1.0, 0.625, 0.75, 0.625, 0.5, 0.625, 0.5, 0.625, 0.75, 0.625, 0.5, 0.625, 0.5, 0.625, 0.5, 0.625, 0.5, 0.625, 0.5, 0.625, 0.75, 0.625, 0.75, 0.625, 0.5, 0.625, 0.75, 0.625, 0.75, 0.625, 0.75, 0.625, 0.75, 0.625, 0.75, 0.625, 1.0, 0.625, 1.0, 0.625, 0.75, 0.625, 1.0, 0.625, 1.0, 0.625, 1.0, 0.625, 1.0, 0.625, 1.0, 0.625, 0.75, 0.625, 0.75, 0.625, 1.0, 0.625, 0.75, 0.625, 0.75, 0.625, 0.75, 0.625, 0.75, 0.625, 0.75, 0.625, 1.0, 0.625, 1.0, 0.625, 0.75, 0.625, 1.0, 0.625, 1.0, 0.625, 1.0, 0.625, 1.0, 0.625, 1.0, 0.625, 0.75, 0.625, 0.75, 0.625, 1.0, 0.625, 0.75, 0.625, 0.75, 0.625, 0.75, 0.625, 0.75, 0.625, 0.5, 0.625, 0.75, 0.625, 0.75, 0.625, 0.5, 0.625, 0.75, 0.625, 0.75, 0.625, 0.75, 0.625, 0.75, 0.625, 0.75, 0.625, 0.5, 0.625, 0.5, 0.625, 0.75, 0.625, 0.5, 0.625, 0.5, 0.625, 0.5, 0.625, 0.5, 0.625, 0.75, 0.625, 0.5, 0.625, 0.5, 0.625, 0.75, 0.625, 0.5, 0.625, 0.5, 0.625, 0.5, 0.625, 0.5, 0.625, 0.5, 0.625, 0.75, 0.625, 0.75, 0.625, 0.5, 0.625, 0.75, 0.625, 0.75, 0.625, 0.75, 0.625, 0.75, 0.625, 0.5, 0.625, 0.75, 0.625, 0.75, 0.625, 0.5, 0.625, 0.75, 0.625, 0.75, 0.625, 0.75, 0.625, 0.75, 0.625, 0.75, 0.625, 0.5, 0.625, 0.5, 0.625, 0.75, 0.625, 0.5, 0.625, 0.5, 0.625, 0.5, 0.625, 0.5, 0.625, 0.75, 0.625, 0.5, 0.625, 0.5, 0.625, 0.75, 0.625, 0.5, 0.625, 0.5, 0.625, 0.5, 0.625, 0.5, 0.625, 0.5, 0.625, 0.75, 0.625, 0.75, 0.625, 0.5, 0.625, 0.75, 0.625, 0.75, 0.625, 0.75, 0.625, 0.75, 0.625, 0.5, 0.625, 0.75, 0.625, 0.75, 0.625, 0.5, 0.625, 0.75, 0.625, 0.75, 0.625, 0.75, 0.625, 0.75, 0.625, 0.75, 0.625, 0.5, 0.625, 0.5, 0.625, 0.75, 0.625, 0.5, 0.625, 0.5, 0.625, 0.5, 0.625, 0.5, 0.625, 1.0, 0.625, 0.75, 0.625, 0.75, 0.625, 1.0, 0.625, 0.75, 0.625, 0.75, 0.625, 0.75, 0.625, 0.75, 0.625, 0.75, 0.625, 1.0, 0.625, 1.0, 0.625, 0.75, 0.625, 1.0, 0.625, 1.0, 0.625, 1.0, 0.625, 1.0, 0.625, 0.75, 0.625, 1.0, 0.625, 1.0, 0.625, 0.75, 0.625, 1.0, 0.625, 1.0, 0.625, 1.0, 0.625, 1.0, 0.625, 1.0, 0.625, 0.75, 0.625, 0.75, 0.625, 1.0, 0.625, 0.75, 0.625, 0.75, 0.625, 0.75, 0.625, 0.75, 0.625, 1.0, 0.625, 0.75, 0.625, 0.75, 0.625, 1.0, 0.625, 0.75, 0.625, 0.75, 0.625, 0.75, 0.625, 0.75, 0.625, 0.75, 0.625, 1.0, 0.625, 1.0, 0.625, 0.75, 0.625, 1.0, 0.625, 1.0, 0.625, 1.0, 0.625, 1.0, 0.625, 0.75, 0.625, 0.5, 0.625, 0.5, 0.625, 0.75, 0.625, 0.5, 0.625, 0.5, 0.625, 0.5, 0.625, 0.5, 0.625, 0.5, 0.625, 0.75, 0.625, 0.75, 0.625, 0.5, 0.625, 0.75, 0.625, 0.75, 0.625, 0.75, 0.625, 0.75, 0.625, 0.75, 0.625, 1.0, 0.625, 1.0, 0.625, 0.75, 0.625, 1.0, 0.625, 1.0, 0.625, 1.0, 0.625, 1.0, 0.625, 1.0, 0.625, 0.75, 0.625, 0.75, 0.625, 1.0, 0.625, 0.75, 0.625, 0.75, 0.625, 0.75, 0.625, 0.75, 0.625, 0.5, 0.625, 0.75, 0.625, 0.75, 0.625, 0.5, 0.625, 0.75, 0.625, 0.75, 0.625, 0.75, 0.625, 0.75, 0.625, 0.75, 0.625, 0.5, 0.625, 0.5, 0.625, 0.75, 0.625, 0.5, 0.625, 0.5, 0.625, 0.5, 0.625, 0.5, 0.625, 0.75, 0.625, 1.0, 0.625, 1.0, 0.625, 0.75, 0.625, 1.0, 0.625, 1.0, 0.625, 1.0, 0.625, 1.0, 0.625, 1.0, 0.625, 0.75, 0.625, 0.75, 0.625, 1.0, 0.625, 0.75, 0.625, 0.75, 0.625, 0.75, 0.625, 0.75, 0.625, 0.5, 0.625, 0.75, 0.625, 0.75, 0.625, 0.5, 0.625, 0.75, 0.625, 0.75, 0.625, 0.75, 0.625, 0.75, 0.625, 0.75, 0.625, 0.5, 0.625, 0.5, 0.625, 0.75, 0.625, 0.5, 0.625, 0.5, 0.625, 0.5, 0.625, 0.5, 0.625, 1.0, 0.625, 0.75, 0.625, 0.75, 0.625, 1.0, 0.625, 0.75, 0.625, 0.75, 0.625, 0.75, 0.625, 0.75, 0.625, 0.75, 0.625, 1.0, 0.625, 1.0, 0.625, 0.75, 0.625, 1.0, 0.625, 1.0, 0.625, 1.0, 0.625, 1.0, 0.625, 0.75, 0.625, 0.5, 0.625, 0.5, 0.625, 0.75, 0.625, 0.5, 0.625, 0.5, 0.625, 0.5, 0.625, 0.5, 0.625, 0.5, 0.625, 0.75, 0.625, 0.75, 0.625, 0.5, 0.625, 0.75, 0.625, 0.75, 0.625, 0.75, 0.625, 0.75])
me_cube.materials.append(mat_8_0)
me_cube.use_mirror_y = True
me_cube.update()

# ---- objects
ob_light = bpy.data.objects.new('Light', light_light)
ob_camera = bpy.data.objects.new('Camera', cam_camera)
ob_8_0 = bpy.data.objects.new('8-0', me_8_0)
ob_cube = bpy.data.objects.new('Cube', me_cube)

# ---- transforms, parenting, visibility, modifiers, constraints
ob_light.location = (4.076, 1.005, 5.904)
ob_light.rotation_euler = (0.1504, 0.1324, 1.768)
ob_light.lock_rotations_4d = False
ob_light.empty_display_type = 'ARROWS'
ob_light.color = (0.0, 0.0, 0.0, 0.0)
ob_light.lineart.crease_threshold = 0.0
ob_camera.location = (3.308, 0.06521, 0.08554)
ob_camera.rotation_euler = (1.571, -0.0, 1.571)
ob_camera.lock_rotations_4d = False
ob_camera.empty_display_type = 'ARROWS'
ob_camera.color = (0.0, 0.0, 0.0, 0.0)
ob_camera.display_type = 'WIRE'
ob_camera.lineart.crease_threshold = 0.0
ob_8_0.location = (0.0, 0.0, 0.0)
ob_8_0.rotation_euler = (1.571, 0.0, 1.571)
ob_cube.location = (-0.2591, -7.966e-05, -0.4736)
ob_cube.use_mesh_mirror_y = True
_vg = ob_cube.vertex_groups.new(name='Hook thing')
_vg = ob_cube.vertex_groups.new(name='Wheel')
_m = ob_cube.modifiers.new('Mirror', 'MIRROR')
_m.use_bisect_axis = (True, False, False)
_m.use_mirror_u = True
_m = ob_cube.modifiers.new('Decimate', 'DECIMATE')
_m.decimate_type = 'DISSOLVE'
_m = ob_cube.modifiers.new('Triangulate', 'TRIANGULATE')

# ---- collection membership
col_collection.objects.link(ob_light)
col_collection.objects.link(ob_camera)
col_collection.objects.link(ob_8_0)
col_collection.objects.link(ob_cube)

# ---- scene / render settings (as saved in the file)
scene.camera = ob_camera
scene.frame_start = 1; scene.frame_end = 250; scene.frame_set(1)
scene.render.engine = 'BLENDER_EEVEE_NEXT'
scene.cycles.sampling_pattern = 'TABULATED_SOBOL'
scene.cycles.use_light_tree = False
scene.view_settings.view_transform = 'Filmic'
bpy.context.view_layer.update()
